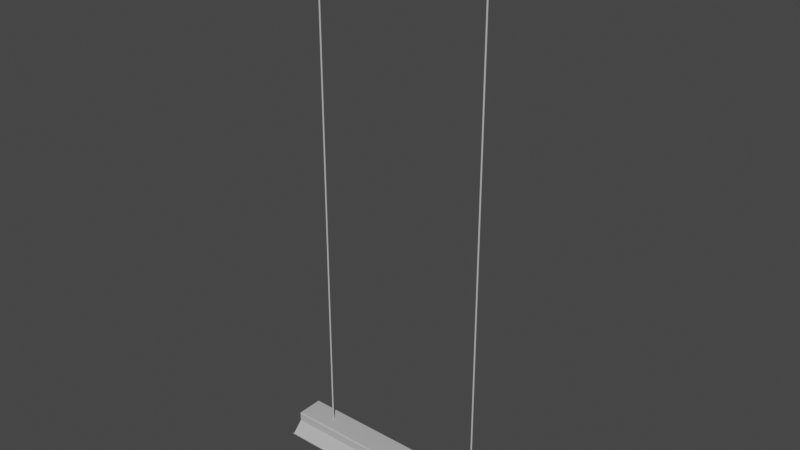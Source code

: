 # Source: SM_Hanging_Lamp.blend  (saved by Blender 3.2.14; exported with 4.5.12 LTS)
import bpy
from mathutils import Matrix  # noqa: F401  (used for matrix-valued properties, if any)

bpy.ops.wm.read_factory_settings(use_empty=True)
scene = bpy.context.scene
scene.name = 'Scene'

# ---- collections
col_collection = bpy.data.collections.new('Collection'); scene.collection.children.link(col_collection)

# ---- materials (node trees are filled in below, after node groups)
mat_lambert1_004 = bpy.data.materials.new('lambert1.004')
mat_lambert1_004.diffuse_color = (0.5, 0.5, 0.5, 1.0)
mat_lambert1_004.roughness = 0.5528

# ---- node groups
ng_auto_smooth = bpy.data.node_groups.new('Auto Smooth', 'GeometryNodeTree')
_s = ng_auto_smooth.interface.new_socket(name='Geometry', in_out='OUTPUT', socket_type='NodeSocketGeometry')
_s = ng_auto_smooth.interface.new_socket(name='Geometry', in_out='INPUT', socket_type='NodeSocketGeometry')
_s = ng_auto_smooth.interface.new_socket(name='Angle', in_out='INPUT', socket_type='NodeSocketFloat')
_s.subtype = 'ANGLE'
_s.min_value = 0.0
_s.max_value = 3.142
ng_auto_smooth.is_modifier = True
_N = ng_auto_smooth.nodes; _L = ng_auto_smooth.links
n0 = _N.new('NodeGroupOutput'); n0.name = 'Group Output'; n0.location = (480, -100)
n1 = _N.new('NodeGroupInput'); n1.name = 'Group Input'; n1.location = (-420, -300)
n2 = _N.new('NodeGroupInput'); n2.name = 'Group Input.001'; n2.location = (-60, -100)
n3 = _N.new('GeometryNodeSetShadeSmooth'); n3.name = 'Set Shade Smooth'; n3.location = (120, -100)
n3.domain = 'EDGE'
n4 = _N.new('GeometryNodeSetShadeSmooth'); n4.name = 'Set Shade Smooth.001'; n4.location = (300, -100)
n5 = _N.new('GeometryNodeInputMeshEdgeAngle'); n5.name = 'Edge Angle'; n5.location = (-420, -220)
n6 = _N.new('GeometryNodeInputEdgeSmooth'); n6.name = 'Is Edge Smooth'; n6.location = (-60, -160)
n7 = _N.new('GeometryNodeInputShadeSmooth'); n7.name = 'Is Face Smooth'; n7.location = (-240, -340)
n8 = _N.new('FunctionNodeBooleanMath'); n8.name = 'Boolean Math'; n8.location = (-60, -220)
n9 = _N.new('FunctionNodeCompare'); n9.name = 'Compare'; n9.location = (-240, -180)
n9.operation = 'LESS_EQUAL'
_L.new(n5.outputs[0], n9.inputs[0])
_L.new(n4.outputs[0], n0.inputs[0])
_L.new(n1.outputs[1], n9.inputs[1])
_L.new(n9.outputs[0], n8.inputs[0])
_L.new(n7.outputs[0], n8.inputs[1])
_L.new(n2.outputs[0], n3.inputs[0])
_L.new(n6.outputs[0], n3.inputs[1])
_L.new(n3.outputs[0], n4.inputs[0])
_L.new(n8.outputs[0], n3.inputs[2])
n0.is_active_output = True

# ---- material node trees
mat_lambert1_004.use_nodes = True; mat_lambert1_004.node_tree.nodes.clear()
_N = mat_lambert1_004.node_tree.nodes; _L = mat_lambert1_004.node_tree.links
n0 = _N.new('ShaderNodeBsdfPrincipled'); n0.name = 'Principled BSDF'; n0.location = (10, 300)
n0.distribution = 'GGX'
n0.subsurface_method = 'RANDOM_WALK_SKIN'
n0.inputs[0].default_value = (0.5, 0.5, 0.5, 1.0)
n0.inputs[2].default_value = 0.5528
n0.inputs[3].default_value = 1.45
n0.inputs[27].default_value = (0.0, 0.0, 0.0, 1.0)
n0.inputs[28].default_value = 1.0
n1 = _N.new('ShaderNodeOutputMaterial'); n1.name = 'Material Output'; n1.location = (300, 300)
n2 = _N.new('ShaderNodeNormalMap'); n2.name = 'Normal Map'; n2.location = (-300, -300)
n2.label = 'Normal/Map'
_L.new(n0.outputs[0], n1.inputs[0])
_L.new(n2.outputs[0], n0.inputs[5])
n1.is_active_output = True

# ---- world
world_world = bpy.data.worlds.new('World'); scene.world = world_world
world_world.use_nodes = True; world_world.node_tree.nodes.clear()
_N = world_world.node_tree.nodes; _L = world_world.node_tree.links
n0 = _N.new('ShaderNodeOutputWorld'); n0.name = 'World Output'; n0.location = (300, 300)
n1 = _N.new('ShaderNodeBackground'); n1.name = 'Background'; n1.location = (10, 300)
n1.inputs[0].default_value = (0.05088, 0.05088, 0.05088, 1.0)
_L.new(n1.outputs[0], n0.inputs[0])
n0.is_active_output = True
world_world.color = (0.05088, 0.05088, 0.05088)
world_world.use_sun_shadow = False
world_world.sun_shadow_jitter_overblur = 0.0

# ---- meshes
me_mesh_039 = bpy.data.meshes.new('Mesh.039')
me_mesh_039.from_pydata([(0.7253, -0.0537, -1.094), (0.7253, -0.06327, -1.103), (0.7253, -0.06677, -1.116), (0.7253, -0.06327, -1.13), (0.7253, -0.0537, -1.139), (0.7253, -0.04062, -1.143), (0.7253, -0.02754, -1.139), (0.7253, -0.01797, -1.13), (0.7253, -0.01447, -1.116), (0.7253, -0.01797, -1.103), (0.7253, -0.02754, -1.094), (0.7253, -0.04062, -1.09), (-0.7253, -0.0537, -1.094), (-0.7253, -0.06327, -1.103), (-0.7253, -0.06677, -1.116), (-0.7253, -0.06327, -1.13), (-0.7253, -0.0537, -1.139), (-0.7253, -0.04062, -1.143), (-0.7253, -0.02754, -1.139), (-0.7253, -0.01797, -1.13), (-0.7253, -0.01447, -1.116), (-0.7253, -0.01797, -1.103), (-0.7253, -0.02754, -1.094), (-0.7253, -0.04062, -1.09), (-0.7087, -0.06677, -1.116), (-0.7087, -0.06327, -1.13), (-0.7087, -0.0537, -1.139), (-0.7087, -0.04062, -1.143), (-0.7087, -0.02754, -1.139), (-0.7087, -0.01797, -1.13), (-0.7087, -0.01447, -1.116), (-0.7087, -0.01797, -1.103), (-0.7087, -0.02754, -1.094), (-0.7087, -0.04062, -1.09), (-0.7087, -0.0537, -1.094), (-0.7087, -0.06327, -1.103), (0.7121, -0.06677, -1.116), (0.7121, -0.06327, -1.13), (0.7121, -0.0537, -1.139), (0.7121, -0.04062, -1.143), (0.7121, -0.02754, -1.139), (0.7121, -0.01797, -1.13), (0.7121, -0.01447, -1.116), (0.7121, -0.01797, -1.103), (0.7121, -0.02754, -1.094), (0.7121, -0.04062, -1.09), (0.7121, -0.0537, -1.094), (0.7121, -0.06327, -1.103), (-0.7261, 0.05193, -1.094), (-0.7261, 0.0615, -1.103), (-0.7261, 0.065, -1.116), (-0.7261, 0.0615, -1.13), (-0.7261, 0.05193, -1.139), (-0.7261, 0.03885, -1.143), (-0.7261, 0.02577, -1.139), (-0.7261, 0.0162, -1.13), (-0.7261, 0.0127, -1.116), (-0.7261, 0.0162, -1.103), (-0.7261, 0.02577, -1.094), (-0.7261, 0.03885, -1.09), (0.7245, 0.05193, -1.094), (0.7245, 0.0615, -1.103), (0.7245, 0.065, -1.116), (0.7245, 0.0615, -1.13), (0.7245, 0.05193, -1.139), (0.7245, 0.03885, -1.143), (0.7245, 0.02577, -1.139), (0.7245, 0.0162, -1.13), (0.7245, 0.0127, -1.116), (0.7245, 0.0162, -1.103), (0.7245, 0.02577, -1.094), (0.7245, 0.03885, -1.09), (0.708, 0.065, -1.116), (0.708, 0.0615, -1.13), (0.708, 0.05193, -1.139), (0.708, 0.03885, -1.143), (0.708, 0.02577, -1.139), (0.708, 0.0162, -1.13), (0.708, 0.0127, -1.116), (0.708, 0.0162, -1.103), (0.708, 0.02577, -1.094), (0.708, 0.03885, -1.09), (0.708, 0.05193, -1.094), (0.708, 0.0615, -1.103), (-0.7129, 0.065, -1.116), (-0.7129, 0.0615, -1.13), (-0.7129, 0.05193, -1.139), (-0.7129, 0.03885, -1.143), (-0.7129, 0.02577, -1.139), (-0.7129, 0.0162, -1.13), (-0.7129, 0.0127, -1.116), (-0.7129, 0.0162, -1.103), (-0.7129, 0.02577, -1.094), (-0.7129, 0.03885, -1.09), (-0.7129, 0.05193, -1.094), (-0.7129, 0.0615, -1.103)], [], [(46, 47, 1, 0), (2, 1, 47, 36), (3, 2, 36, 37), (4, 3, 37, 38), (5, 4, 38, 39), (6, 5, 39, 40), (7, 6, 40, 41), (8, 7, 41, 42), (9, 8, 42, 43), (10, 9, 43, 44), (11, 10, 44, 45), (0, 11, 45, 46), (25, 24, 14, 15), (26, 25, 15, 16), (27, 26, 16, 17), (28, 27, 17, 18), (29, 28, 18, 19), (30, 29, 19, 20), (31, 30, 20, 21), (32, 31, 21, 22), (33, 32, 22, 23), (34, 33, 23, 12), (13, 35, 34, 12), (24, 35, 13, 14), (37, 36, 24, 25), (38, 37, 25, 26), (39, 38, 26, 27), (40, 39, 27, 28), (41, 40, 28, 29), (42, 41, 29, 30), (43, 42, 30, 31), (44, 43, 31, 32), (45, 44, 32, 33), (46, 45, 33, 34), (34, 35, 47, 46), (36, 47, 35, 24), (94, 95, 49, 48), (50, 49, 95, 84), (51, 50, 84, 85), (52, 51, 85, 86), (53, 52, 86, 87), (54, 53, 87, 88), (55, 54, 88, 89), (56, 55, 89, 90), (57, 56, 90, 91), (58, 57, 91, 92), (59, 58, 92, 93), (48, 59, 93, 94), (73, 72, 62, 63), (74, 73, 63, 64), (75, 74, 64, 65), (76, 75, 65, 66), (77, 76, 66, 67), (78, 77, 67, 68), (79, 78, 68, 69), (80, 79, 69, 70), (81, 80, 70, 71), (82, 81, 71, 60), (61, 83, 82, 60), (72, 83, 61, 62), (85, 84, 72, 73), (86, 85, 73, 74), (87, 86, 74, 75), (88, 87, 75, 76), (89, 88, 76, 77), (90, 89, 77, 78), (91, 90, 78, 79), (92, 91, 79, 80), (93, 92, 80, 81), (94, 93, 81, 82), (82, 83, 95, 94), (84, 95, 83, 72)])
me_mesh_039.polygons.foreach_set('use_smooth', [True] * 72)
_uv = me_mesh_039.uv_layers.new(name='map1')
_uv.uv.foreach_set('vector', [0.9594, 0.2327, 0.9594, 0.226, 0.9659, 0.226, 0.9659, 0.2327, 0.9659, 0.2193, 0.9659, 0.226, 0.9594, 0.226, 0.9594, 0.2193, 0.9659, 0.2127, 0.9659, 0.2193, 0.9594, 0.2193, 0.9594, 0.2127, 0.9659, 0.206, 0.9659, 0.2127, 0.9594, 0.2127, 0.9594, 0.206, 0.9659, 0.1994, 0.9659, 0.206, 0.9594, 0.206, 0.9594, 0.1994, 0.9659, 0.1927, 0.9659, 0.1994, 0.9594, 0.1994, 0.9594, 0.1927, 0.9659, 0.186, 0.9659, 0.1927, 0.9594, 0.1927, 0.9594, 0.186, 0.9659, 0.1794, 0.9659, 0.186, 0.9594, 0.186, 0.9594, 0.1794, 0.9659, 0.1727, 0.9659, 0.1794, 0.9594, 0.1794, 0.9594, 0.1727, 0.9659, 0.1661, 0.9659, 0.1727, 0.9594, 0.1727, 0.9594, 0.1661, 0.9659, 0.1594, 0.9659, 0.1661, 0.9594, 0.1661, 0.9594, 0.1594, 0.9659, 0.2327, 0.9659, 0.2393, 0.9594, 0.2393, 0.9594, 0.2327, 0.01401, 0.2127, 0.01401, 0.2193, 0.005859, 0.2193, 0.005859, 0.2127, 0.01401, 0.206, 0.01401, 0.2127, 0.005859, 0.2127, 0.005859, 0.206, 0.01401, 0.1994, 0.01401, 0.206, 0.005859, 0.206, 0.005859, 0.1994, 0.01401, 0.1927, 0.01401, 0.1994, 0.005859, 0.1994, 0.005859, 0.1927, 0.01401, 0.186, 0.01401, 0.1927, 0.005859, 0.1927, 0.005859, 0.186, 0.01401, 0.1794, 0.01401, 0.186, 0.005859, 0.186, 0.005859, 0.1794, 0.01401, 0.1727, 0.01401, 0.1794, 0.005859, 0.1794, 0.005859, 0.1727, 0.01401, 0.1661, 0.01401, 0.1727, 0.005859, 0.1727, 0.005859, 0.1661, 0.01401, 0.1594, 0.01401, 0.1661, 0.005859, 0.1661, 0.005859, 0.1594, 0.01401, 0.2327, 0.01401, 0.2393, 0.005859, 0.2393, 0.005859, 0.2327, 0.005859, 0.226, 0.01401, 0.226, 0.01401, 0.2327, 0.005859, 0.2327, 0.01401, 0.2193, 0.01401, 0.226, 0.005859, 0.226, 0.005859, 0.2193, 0.9594, 0.2127, 0.9594, 0.2193, 0.01401, 0.2193, 0.01401, 0.2127, 0.9594, 0.206, 0.9594, 0.2127, 0.01401, 0.2127, 0.01401, 0.206, 0.9594, 0.1994, 0.9594, 0.206, 0.01401, 0.206, 0.01401, 0.1994, 0.9594, 0.1927, 0.9594, 0.1994, 0.01401, 0.1994, 0.01401, 0.1927, 0.9594, 0.186, 0.9594, 0.1927, 0.01401, 0.1927, 0.01401, 0.186, 0.9594, 0.1794, 0.9594, 0.186, 0.01401, 0.186, 0.01401, 0.1794, 0.9594, 0.1727, 0.9594, 0.1794, 0.01401, 0.1794, 0.01401, 0.1727, 0.9594, 0.1661, 0.9594, 0.1727, 0.01401, 0.1727, 0.01401, 0.1661, 0.9594, 0.1594, 0.9594, 0.1661, 0.01401, 0.1661, 0.01401, 0.1594, 0.9594, 0.2327, 0.9594, 0.2393, 0.01401, 0.2393, 0.01401, 0.2327, 0.01401, 0.2327, 0.01401, 0.226, 0.9594, 0.226, 0.9594, 0.2327, 0.9594, 0.2193, 0.9594, 0.226, 0.01401, 0.226, 0.01401, 0.2193, 0.9594, 0.2327, 0.9594, 0.226, 0.9659, 0.226, 0.9659, 0.2327, 0.9659, 0.2193, 0.9659, 0.226, 0.9594, 0.226, 0.9594, 0.2193, 0.9659, 0.2127, 0.9659, 0.2193, 0.9594, 0.2193, 0.9594, 0.2127, 0.9659, 0.206, 0.9659, 0.2127, 0.9594, 0.2127, 0.9594, 0.206, 0.9659, 0.1994, 0.9659, 0.206, 0.9594, 0.206, 0.9594, 0.1994, 0.9659, 0.1927, 0.9659, 0.1994, 0.9594, 0.1994, 0.9594, 0.1927, 0.9659, 0.186, 0.9659, 0.1927, 0.9594, 0.1927, 0.9594, 0.186, 0.9659, 0.1794, 0.9659, 0.186, 0.9594, 0.186, 0.9594, 0.1794, 0.9659, 0.1727, 0.9659, 0.1794, 0.9594, 0.1794, 0.9594, 0.1727, 0.9659, 0.1661, 0.9659, 0.1727, 0.9594, 0.1727, 0.9594, 0.1661, 0.9659, 0.1594, 0.9659, 0.1661, 0.9594, 0.1661, 0.9594, 0.1594, 0.9659, 0.2327, 0.9659, 0.2393, 0.9594, 0.2393, 0.9594, 0.2327, 0.01401, 0.2127, 0.01401, 0.2193, 0.005859, 0.2193, 0.005859, 0.2127, 0.01401, 0.206, 0.01401, 0.2127, 0.005859, 0.2127, 0.005859, 0.206, 0.01401, 0.1994, 0.01401, 0.206, 0.005859, 0.206, 0.005859, 0.1994, 0.01401, 0.1927, 0.01401, 0.1994, 0.005859, 0.1994, 0.005859, 0.1927, 0.01401, 0.186, 0.01401, 0.1927, 0.005859, 0.1927, 0.005859, 0.186, 0.01401, 0.1794, 0.01401, 0.186, 0.005859, 0.186, 0.005859, 0.1794, 0.01401, 0.1727, 0.01401, 0.1794, 0.005859, 0.1794, 0.005859, 0.1727, 0.01401, 0.1661, 0.01401, 0.1727, 0.005859, 0.1727, 0.005859, 0.1661, 0.01401, 0.1594, 0.01401, 0.1661, 0.005859, 0.1661, 0.005859, 0.1594, 0.01401, 0.2327, 0.01401, 0.2393, 0.005859, 0.2393, 0.005859, 0.2327, 0.005859, 0.226, 0.01401, 0.226, 0.01401, 0.2327, 0.005859, 0.2327, 0.01401, 0.2193, 0.01401, 0.226, 0.005859, 0.226, 0.005859, 0.2193, 0.9594, 0.2127, 0.9594, 0.2193, 0.01401, 0.2193, 0.01401, 0.2127, 0.9594, 0.206, 0.9594, 0.2127, 0.01401, 0.2127, 0.01401, 0.206, 0.9594, 0.1994, 0.9594, 0.206, 0.01401, 0.206, 0.01401, 0.1994, 0.9594, 0.1927, 0.9594, 0.1994, 0.01401, 0.1994, 0.01401, 0.1927, 0.9594, 0.186, 0.9594, 0.1927, 0.01401, 0.1927, 0.01401, 0.186, 0.9594, 0.1794, 0.9594, 0.186, 0.01401, 0.186, 0.01401, 0.1794, 0.9594, 0.1727, 0.9594, 0.1794, 0.01401, 0.1794, 0.01401, 0.1727, 0.9594, 0.1661, 0.9594, 0.1727, 0.01401, 0.1727, 0.01401, 0.1661, 0.9594, 0.1594, 0.9594, 0.1661, 0.01401, 0.1661, 0.01401, 0.1594, 0.9594, 0.2327, 0.9594, 0.2393, 0.01401, 0.2393, 0.01401, 0.2327, 0.01401, 0.2327, 0.01401, 0.226, 0.9594, 0.226, 0.9594, 0.2327, 0.9594, 0.2193, 0.9594, 0.226, 0.01401, 0.226, 0.01401, 0.2193])
me_mesh_039.materials.append(mat_lambert1_004)
me_mesh_039.update()
me_mesh_039.normals_split_custom_set([tuple(v) for v in zip(*[iter([-5.013e-08, -0.5, 0.866, -7.832e-08, -0.866, 0.5, 0.0, -0.866, 0.5, 0.0, -0.5, 0.866, 0.0, -1.0, 1.336e-06, 0.0, -0.866, 0.5, -7.832e-08, -0.866, 0.5, -7.832e-08, -1.0, 1.237e-06, -2.702e-06, -0.866, -0.5, 0.0, -1.0, 1.336e-06, -7.832e-08, -1.0, 1.237e-06, -1.414e-06, -0.866, -0.5, -2.702e-06, -0.5, -0.866, -2.702e-06, -0.866, -0.5, -1.414e-06, -0.866, -0.5, -1.389e-06, -0.5, -0.866, 0.0, -7.857e-08, -1.0, -2.702e-06, -0.5, -0.866, -1.389e-06, -0.5, -0.866, -1.171e-15, 9.821e-09, -1.0, 0.0, 0.5, -0.866, 0.0, -7.857e-08, -1.0, -1.171e-15, 9.821e-09, -1.0, 3.759e-08, 0.5, -0.866, 1.351e-06, 0.866, -0.5, 0.0, 0.5, -0.866, 3.759e-08, 0.5, -0.866, 7.444e-07, 0.866, -0.5, 1.351e-06, 1.0, 1.355e-06, 1.351e-06, 0.866, -0.5, 7.444e-07, 0.866, -0.5, 7.601e-07, 1.0, 1.247e-06, 0.0, 0.866, 0.5, 1.351e-06, 1.0, 1.355e-06, 7.601e-07, 1.0, 1.247e-06, 7.832e-08, 0.866, 0.5, 0.0, 0.5, 0.866, 0.0, 0.866, 0.5, 7.832e-08, 0.866, 0.5, 5.012e-08, 0.5, 0.866, 0.0, -7.857e-08, 1.0, 0.0, 0.5, 0.866, 5.012e-08, 0.5, 0.866, -1.171e-15, 1.964e-08, 1.0, 0.0, -0.5, 0.866, 0.0, -7.857e-08, 1.0, -1.171e-15, 1.964e-08, 1.0, -5.013e-08, -0.5, 0.866, -6.266e-08, -0.866, -0.5, -3.472e-07, -1.0, 1.1e-06, -5.377e-07, -1.0, 1.061e-06, 0.0, -0.866, -0.5, -3.759e-08, -0.5, -0.866, -6.266e-08, -0.866, -0.5, 0.0, -0.866, -0.5, 0.0, -0.5, -0.866, 1.075e-06, 1.473e-08, -1.0, -3.759e-08, -0.5, -0.866, 0.0, -0.5, -0.866, 2.151e-06, 3.928e-08, -1.0, 1.113e-06, 0.5, -0.866, 1.075e-06, 1.473e-08, -1.0, 2.151e-06, 3.928e-08, -1.0, 2.151e-06, 0.5, -0.866, 6.892e-08, 0.866, -0.5, 1.113e-06, 0.5, -0.866, 2.151e-06, 0.5, -0.866, 0.0, 0.866, -0.5, -1.843e-07, 1.0, 1.11e-06, 6.892e-08, 0.866, -0.5, 0.0, 0.866, -0.5, -5.377e-07, 1.0, 1.08e-06, -1.905e-07, 0.866, 0.5, -1.843e-07, 1.0, 1.11e-06, -5.377e-07, 1.0, 1.08e-06, -5.377e-07, 0.866, 0.5, 5.012e-08, 0.5, 0.866, -1.905e-07, 0.866, 0.5, -5.377e-07, 0.866, 0.5, 0.0, 0.5, 0.866, 5.854e-15, 1.473e-08, 1.0, 5.012e-08, 0.5, 0.866, 0.0, 0.5, 0.866, 0.0, 3.928e-08, 1.0, -7.22e-07, -0.5, 0.866, 5.854e-15, 1.473e-08, 1.0, 0.0, 3.928e-08, 1.0, -1.344e-06, -0.5, 0.866, -1.881e-06, -0.866, 0.5, -1.019e-06, -0.866, 0.5, -7.22e-07, -0.5, 0.866, -1.344e-06, -0.5, 0.866, -3.472e-07, -1.0, 1.1e-06, -1.019e-06, -0.866, 0.5, -1.881e-06, -0.866, 0.5, -5.377e-07, -1.0, 1.061e-06, -1.414e-06, -0.866, -0.5, -7.832e-08, -1.0, 1.237e-06, -3.472e-07, -1.0, 1.1e-06, -6.266e-08, -0.866, -0.5, -1.389e-06, -0.5, -0.866, -1.414e-06, -0.866, -0.5, -6.266e-08, -0.866, -0.5, -3.759e-08, -0.5, -0.866, -1.171e-15, 9.821e-09, -1.0, -1.389e-06, -0.5, -0.866, -3.759e-08, -0.5, -0.866, 1.075e-06, 1.473e-08, -1.0, 3.759e-08, 0.5, -0.866, -1.171e-15, 9.821e-09, -1.0, 1.075e-06, 1.473e-08, -1.0, 1.113e-06, 0.5, -0.866, 7.444e-07, 0.866, -0.5, 3.759e-08, 0.5, -0.866, 1.113e-06, 0.5, -0.866, 6.892e-08, 0.866, -0.5, 7.601e-07, 1.0, 1.247e-06, 7.444e-07, 0.866, -0.5, 6.892e-08, 0.866, -0.5, -1.843e-07, 1.0, 1.11e-06, 7.832e-08, 0.866, 0.5, 7.601e-07, 1.0, 1.247e-06, -1.843e-07, 1.0, 1.11e-06, -1.905e-07, 0.866, 0.5, 5.012e-08, 0.5, 0.866, 7.832e-08, 0.866, 0.5, -1.905e-07, 0.866, 0.5, 5.012e-08, 0.5, 0.866, -1.171e-15, 1.964e-08, 1.0, 5.012e-08, 0.5, 0.866, 5.012e-08, 0.5, 0.866, 5.854e-15, 1.473e-08, 1.0, -5.013e-08, -0.5, 0.866, -1.171e-15, 1.964e-08, 1.0, 5.854e-15, 1.473e-08, 1.0, -7.22e-07, -0.5, 0.866, -7.22e-07, -0.5, 0.866, -1.019e-06, -0.866, 0.5, -7.832e-08, -0.866, 0.5, -5.013e-08, -0.5, 0.866, -7.832e-08, -1.0, 1.237e-06, -7.832e-08, -0.866, 0.5, -1.019e-06, -0.866, 0.5, -3.472e-07, -1.0, 1.1e-06, 5.012e-08, 0.5, 0.866, -2.594e-07, 0.866, 0.5, -6.755e-07, 0.866, 0.5, 0.0, 0.5, 0.866, -6.755e-07, 1.0, 6.776e-07, -6.755e-07, 0.866, 0.5, -2.594e-07, 0.866, 0.5, -2.594e-07, 1.0, 9.183e-07, 0.0, 0.866, -0.5, -6.755e-07, 1.0, 6.776e-07, -2.594e-07, 1.0, 9.183e-07, 6.266e-08, 0.866, -0.5, 0.0, 0.5, -0.866, 0.0, 0.866, -0.5, 6.266e-08, 0.866, -0.5, 3.759e-08, 0.5, -0.866, 0.0, 9.821e-08, -1.0, 0.0, 0.5, -0.866, 3.759e-08, 0.5, -0.866, 9.366e-15, 3.928e-08, -1.0, 0.0, -0.5, -0.866, 0.0, 9.821e-08, -1.0, 9.366e-15, 3.928e-08, -1.0, -3.759e-08, -0.5, -0.866, 0.0, -0.866, -0.5, 0.0, -0.5, -0.866, -3.759e-08, -0.5, -0.866, -6.266e-08, -0.866, -0.5, 0.0, -1.0, 6.776e-07, 0.0, -0.866, -0.5, -6.266e-08, -0.866, -0.5, -7.519e-08, -1.0, 9.134e-07, 0.0, -0.866, 0.5, 0.0, -1.0, 6.776e-07, -7.519e-08, -1.0, 9.134e-07, -7.519e-08, -0.866, 0.5, 0.0, -0.5, 0.866, 0.0, -0.866, 0.5, -7.519e-08, -0.866, 0.5, -5.012e-08, -0.5, 0.866, 0.0, 8.839e-08, 1.0, 0.0, -0.5, 0.866, -5.012e-08, -0.5, 0.866, 8.195e-15, 2.946e-08, 1.0, 0.0, 0.5, 0.866, 0.0, 8.839e-08, 1.0, 8.195e-15, 2.946e-08, 1.0, 5.012e-08, 0.5, 0.866, 6.266e-08, 0.866, -0.5, 3.472e-07, 1.0, 1.125e-06, 5.377e-07, 1.0, 1.08e-06, 0.0, 0.866, -0.5, 3.759e-08, 0.5, -0.866, 6.266e-08, 0.866, -0.5, 0.0, 0.866, -0.5, 0.0, 0.5, -0.866, -1.075e-06, 1.473e-08, -1.0, 3.759e-08, 0.5, -0.866, 0.0, 0.5, -0.866, -2.151e-06, -6.875e-08, -1.0, -1.113e-06, -0.5, -0.866, -1.075e-06, 1.473e-08, -1.0, -2.151e-06, -6.875e-08, -1.0, -2.151e-06, -0.5, -0.866, -6.004e-07, -0.866, -0.5, -1.113e-06, -0.5, -0.866, -2.151e-06, -0.5, -0.866, -1.075e-06, -0.866, -0.5, -6.129e-07, -1.0, 1.11e-06, -6.004e-07, -0.866, -0.5, -1.075e-06, -0.866, -0.5, -1.075e-06, -1.0, 1.08e-06, -7.519e-08, -0.866, 0.5, -6.129e-07, -1.0, 1.11e-06, -1.075e-06, -1.0, 1.08e-06, 0.0, -0.866, 0.5, -5.012e-08, -0.5, 0.866, -7.519e-08, -0.866, 0.5, 0.0, -0.866, 0.5, 0.0, -0.5, 0.866, 0.0, 9.821e-09, 1.0, -5.012e-08, -0.5, 0.866, 0.0, -0.5, 0.866, 0.0, -6.875e-08, 1.0, -3.534e-07, 0.5, 0.866, 0.0, 9.821e-09, 1.0, 0.0, -6.875e-08, 1.0, -8.071e-07, 0.5, 0.866, -2.694e-07, 0.866, 0.5, -5.637e-08, 0.866, 0.5, -3.534e-07, 0.5, 0.866, -8.071e-07, 0.5, 0.866, 3.472e-07, 1.0, 1.125e-06, -5.637e-08, 0.866, 0.5, -2.694e-07, 0.866, 0.5, 5.377e-07, 1.0, 1.08e-06, 6.266e-08, 0.866, -0.5, -2.594e-07, 1.0, 9.183e-07, 3.472e-07, 1.0, 1.125e-06, 6.266e-08, 0.866, -0.5, 3.759e-08, 0.5, -0.866, 6.266e-08, 0.866, -0.5, 6.266e-08, 0.866, -0.5, 3.759e-08, 0.5, -0.866, 9.366e-15, 3.928e-08, -1.0, 3.759e-08, 0.5, -0.866, 3.759e-08, 0.5, -0.866, -1.075e-06, 1.473e-08, -1.0, -3.759e-08, -0.5, -0.866, 9.366e-15, 3.928e-08, -1.0, -1.075e-06, 1.473e-08, -1.0, -1.113e-06, -0.5, -0.866, -6.266e-08, -0.866, -0.5, -3.759e-08, -0.5, -0.866, -1.113e-06, -0.5, -0.866, -6.004e-07, -0.866, -0.5, -7.519e-08, -1.0, 9.134e-07, -6.266e-08, -0.866, -0.5, -6.004e-07, -0.866, -0.5, -6.129e-07, -1.0, 1.11e-06, -7.519e-08, -0.866, 0.5, -7.519e-08, -1.0, 9.134e-07, -6.129e-07, -1.0, 1.11e-06, -7.519e-08, -0.866, 0.5, -5.012e-08, -0.5, 0.866, -7.519e-08, -0.866, 0.5, -7.519e-08, -0.866, 0.5, -5.012e-08, -0.5, 0.866, 8.195e-15, 2.946e-08, 1.0, -5.012e-08, -0.5, 0.866, -5.012e-08, -0.5, 0.866, 0.0, 9.821e-09, 1.0, 5.012e-08, 0.5, 0.866, 8.195e-15, 2.946e-08, 1.0, 0.0, 9.821e-09, 1.0, -3.534e-07, 0.5, 0.866, -3.534e-07, 0.5, 0.866, -5.637e-08, 0.866, 0.5, -2.594e-07, 0.866, 0.5, 5.012e-08, 0.5, 0.866, -2.594e-07, 1.0, 9.183e-07, -2.594e-07, 0.866, 0.5, -5.637e-08, 0.866, 0.5, 3.472e-07, 1.0, 1.125e-06])] * 3)])
me_mesh = bpy.data.meshes.new('Mesh')
me_mesh.from_pydata([(-0.7498, 0.08604, -1.084), (0.7498, 0.08604, -1.084), (-0.7498, 0.08604, -1.08), (0.7498, 0.08604, -1.08), (-0.7498, 0.1599, -1.137), (0.7498, 0.1599, -1.137), (0.7498, 0.1613, -1.139), (-0.7498, 0.1613, -1.139), (-0.7498, 0.1487, -1.143), (-0.7498, 0.1544, -1.143), (0.7498, 0.1544, -1.143), (0.7498, 0.1487, -1.143), (0.7498, 0.1468, -1.145), (0.7498, 0.1558, -1.144), (-0.7498, 0.1558, -1.144), (-0.7498, 0.1468, -1.145), (-0.7498, 0.1513, -1.144), (-0.7498, 0.1512, -1.146), (0.7498, 0.1512, -1.146), (0.7498, 0.1513, -1.144), (0.7245, -0.03034, -1.142), (0.7245, -0.02162, -1.136), (0.7245, -0.01579, -1.128), (0.7245, -0.01375, -1.117), (0.7245, -0.06749, -1.117), (0.7245, -0.06545, -1.128), (0.7245, -0.05962, -1.136), (0.7245, -0.0509, -1.142), (0.7245, -0.04062, -1.144), (0.74, -0.03034, -1.142), (0.74, -0.02162, -1.136), (0.74, -0.01579, -1.128), (0.74, -0.01375, -1.117), (0.74, -0.06749, -1.117), (0.74, -0.06545, -1.128), (0.74, -0.05962, -1.136), (0.74, -0.0509, -1.142), (0.74, -0.04062, -1.144), (0.7245, -0.04062, -1.117), (0.74, -0.04062, -1.117), (0.7245, -0.01066, -1.083), (0.74, -0.01066, -1.083), (0.7245, -0.07058, -1.083), (0.74, -0.07058, -1.083), (0.7245, -0.04062, -1.083), (0.74, -0.04062, -1.083), (0.7245, -0.01375, -1.102), (0.7245, -0.04062, -1.102), (0.7245, -0.06749, -1.102), (0.74, -0.06749, -1.102), (0.74, -0.04062, -1.102), (0.74, -0.01375, -1.102), (0.7245, -0.01066, -1.097), (0.7245, -0.04062, -1.097), (0.7245, -0.07058, -1.097), (0.74, -0.07058, -1.097), (0.74, -0.04062, -1.097), (0.74, -0.01066, -1.097), (-0.7498, -0.08604, -1.084), (0.7498, -0.08604, -1.084), (-0.7498, 0.08604, -1.084), (0.7498, 0.08604, -1.084), (-0.7498, -0.07744, -1.022), (-0.7498, -0.08604, -1.03), (0.7498, -0.07744, -1.022), (0.7498, -0.08604, -1.03), (-0.7498, 0.08604, -1.03), (-0.7498, 0.07744, -1.022), (0.7498, 0.08604, -1.03), (0.7498, 0.07744, -1.022), (-0.7498, -0.08327, -1.025), (0.7498, -0.08327, -1.025), (0.7498, 0.08327, -1.025), (-0.7498, 0.08327, -1.025), (-0.7253, 0.02857, -1.142), (-0.7253, 0.01985, -1.136), (-0.7253, 0.01402, -1.128), (-0.7253, 0.01198, -1.117), (-0.7253, 0.06572, -1.117), (-0.7253, 0.06368, -1.128), (-0.7253, 0.05785, -1.136), (-0.7253, 0.04913, -1.142), (-0.7253, 0.03885, -1.144), (-0.7408, 0.02857, -1.142), (-0.7408, 0.01985, -1.136), (-0.7408, 0.01402, -1.128), (-0.7408, 0.01198, -1.117), (-0.7408, 0.06572, -1.117), (-0.7408, 0.06368, -1.128), (-0.7408, 0.05785, -1.136), (-0.7408, 0.04913, -1.142), (-0.7408, 0.03885, -1.144), (-0.7253, 0.03885, -1.117), (-0.7408, 0.03885, -1.117), (-0.7253, 0.008888, -1.083), (-0.7408, 0.008888, -1.083), (-0.7253, 0.06881, -1.083), (-0.7408, 0.06881, -1.083), (-0.7253, 0.03885, -1.083), (-0.7408, 0.03885, -1.083), (-0.7253, 0.01198, -1.102), (-0.7253, 0.03885, -1.102), (-0.7253, 0.06572, -1.102), (-0.7408, 0.06572, -1.102), (-0.7408, 0.03885, -1.102), (-0.7408, 0.01198, -1.102), (-0.7253, 0.008888, -1.097), (-0.7253, 0.03885, -1.097), (-0.7253, 0.06881, -1.097), (-0.7408, 0.06881, -1.097), (-0.7408, 0.03885, -1.097), (-0.7408, 0.008888, -1.097), (0.7498, -0.08604, -1.084), (-0.7498, -0.08604, -1.084), (0.7498, -0.08604, -1.08), (-0.7498, -0.08604, -1.08), (0.7498, -0.1599, -1.137), (-0.7498, -0.1599, -1.137), (-0.7498, -0.1613, -1.139), (0.7498, -0.1613, -1.139), (0.7498, -0.1487, -1.143), (0.7498, -0.1544, -1.143), (-0.7498, -0.1544, -1.143), (-0.7498, -0.1487, -1.143), (-0.7498, -0.1468, -1.145), (-0.7498, -0.1558, -1.144), (0.7498, -0.1558, -1.144), (0.7498, -0.1468, -1.145), (0.7498, -0.1513, -1.144), (0.7498, -0.1512, -1.146), (-0.7498, -0.1512, -1.146), (-0.7498, -0.1513, -1.144), (0.7245, 0.04913, -1.142), (0.7245, 0.05785, -1.136), (0.7245, 0.06368, -1.128), (0.7245, 0.06572, -1.117), (0.7245, 0.01198, -1.117), (0.7245, 0.01402, -1.128), (0.7245, 0.01985, -1.136), (0.7245, 0.02857, -1.142), (0.7245, 0.03885, -1.144), (0.74, 0.04913, -1.142), (0.74, 0.05785, -1.136), (0.74, 0.06368, -1.128), (0.74, 0.06572, -1.117), (0.74, 0.01198, -1.117), (0.74, 0.01402, -1.128), (0.74, 0.01985, -1.136), (0.74, 0.02857, -1.142), (0.74, 0.03885, -1.144), (0.7245, 0.03885, -1.117), (0.74, 0.03885, -1.117), (0.7245, 0.06881, -1.083), (0.74, 0.06881, -1.083), (0.7245, 0.008888, -1.083), (0.74, 0.008888, -1.083), (0.7245, 0.03885, -1.083), (0.74, 0.03885, -1.083), (0.7245, 0.06572, -1.102), (0.7245, 0.03885, -1.102), (0.7245, 0.01198, -1.102), (0.74, 0.01198, -1.102), (0.74, 0.03885, -1.102), (0.74, 0.06572, -1.102), (0.7245, 0.06881, -1.097), (0.7245, 0.03885, -1.097), (0.7245, 0.008888, -1.097), (0.74, 0.008888, -1.097), (0.74, 0.03885, -1.097), (0.74, 0.06881, -1.097), (-0.7253, -0.0509, -1.142), (-0.7253, -0.05962, -1.136), (-0.7253, -0.06545, -1.128), (-0.7253, -0.06749, -1.117), (-0.7253, -0.01375, -1.117), (-0.7253, -0.01579, -1.128), (-0.7253, -0.02162, -1.136), (-0.7253, -0.03034, -1.142), (-0.7253, -0.04062, -1.144), (-0.7408, -0.0509, -1.142), (-0.7408, -0.05962, -1.136), (-0.7408, -0.06545, -1.128), (-0.7408, -0.06749, -1.117), (-0.7408, -0.01375, -1.117), (-0.7408, -0.01579, -1.128), (-0.7408, -0.02162, -1.136), (-0.7408, -0.03034, -1.142), (-0.7408, -0.04062, -1.144), (-0.7253, -0.04062, -1.117), (-0.7408, -0.04062, -1.117), (-0.7253, -0.07058, -1.083), (-0.7408, -0.07058, -1.083), (-0.7253, -0.01066, -1.083), (-0.7408, -0.01066, -1.083), (-0.7253, -0.04062, -1.083), (-0.7408, -0.04062, -1.083), (-0.7253, -0.06749, -1.102), (-0.7253, -0.04062, -1.102), (-0.7253, -0.01375, -1.102), (-0.7408, -0.01375, -1.102), (-0.7408, -0.04062, -1.102), (-0.7408, -0.06749, -1.102), (-0.7253, -0.07058, -1.097), (-0.7253, -0.04062, -1.097), (-0.7253, -0.01066, -1.097), (-0.7408, -0.01066, -1.097), (-0.7408, -0.04062, -1.097), (-0.7408, -0.07058, -1.097)], [], [(4, 5, 6, 7), (19, 16, 8, 11), (17, 18, 12, 15), (2, 3, 11, 8), (13, 14, 7, 6), (1, 0, 15, 12), (0, 2, 8, 15), (9, 10, 5, 4), (13, 6, 5, 10), (14, 9, 4, 7), (1, 12, 11, 3), (12, 18, 19, 11), (16, 17, 15, 8), (14, 17, 16, 9), (14, 13, 18, 17), (19, 18, 13, 10), (10, 9, 16, 19), (20, 21, 30, 29), (21, 22, 31, 30), (22, 23, 32, 31), (24, 25, 34, 33), (25, 26, 35, 34), (26, 27, 36, 35), (27, 28, 37, 36), (28, 20, 29, 37), (21, 20, 38), (22, 21, 38), (23, 22, 38), (25, 24, 38), (26, 25, 38), (27, 26, 38), (28, 27, 38), (20, 28, 38), (29, 30, 39), (30, 31, 39), (31, 32, 39), (33, 34, 39), (34, 35, 39), (35, 36, 39), (36, 37, 39), (37, 29, 39), (57, 52, 40, 41), (54, 55, 43, 42), (52, 53, 44, 40), (53, 54, 42, 44), (56, 57, 41, 45), (55, 56, 45, 43), (23, 38, 47, 46), (38, 24, 48, 47), (24, 33, 49, 48), (33, 39, 50, 49), (39, 32, 51, 50), (32, 23, 46, 51), (46, 47, 53, 52), (47, 48, 54, 53), (48, 49, 55, 54), (49, 50, 56, 55), (50, 51, 57, 56), (51, 46, 52, 57), (58, 59, 65, 63), (62, 64, 69, 67), (66, 68, 61, 60), (60, 61, 59, 58), (71, 72, 69, 64), (60, 58, 63, 66), (62, 70, 71, 64), (72, 73, 67, 69), (59, 61, 68, 65), (73, 70, 62, 67), (71, 70, 63, 65), (65, 68, 72, 71), (66, 73, 72, 68), (66, 63, 70, 73), (74, 75, 84, 83), (75, 76, 85, 84), (76, 77, 86, 85), (78, 79, 88, 87), (79, 80, 89, 88), (80, 81, 90, 89), (81, 82, 91, 90), (82, 74, 83, 91), (75, 74, 92), (76, 75, 92), (77, 76, 92), (79, 78, 92), (80, 79, 92), (81, 80, 92), (82, 81, 92), (74, 82, 92), (83, 84, 93), (84, 85, 93), (85, 86, 93), (87, 88, 93), (88, 89, 93), (89, 90, 93), (90, 91, 93), (91, 83, 93), (111, 106, 94, 95), (108, 109, 97, 96), (106, 107, 98, 94), (107, 108, 96, 98), (110, 111, 95, 99), (109, 110, 99, 97), (77, 92, 101, 100), (92, 78, 102, 101), (78, 87, 103, 102), (87, 93, 104, 103), (93, 86, 105, 104), (86, 77, 100, 105), (100, 101, 107, 106), (101, 102, 108, 107), (102, 103, 109, 108), (103, 104, 110, 109), (104, 105, 111, 110), (105, 100, 106, 111), (116, 117, 118, 119), (131, 128, 120, 123), (129, 130, 124, 127), (114, 115, 123, 120), (125, 126, 119, 118), (113, 112, 127, 124), (112, 114, 120, 127), (121, 122, 117, 116), (125, 118, 117, 122), (126, 121, 116, 119), (113, 124, 123, 115), (124, 130, 131, 123), (128, 129, 127, 120), (126, 129, 128, 121), (126, 125, 130, 129), (131, 130, 125, 122), (122, 121, 128, 131), (132, 133, 142, 141), (133, 134, 143, 142), (134, 135, 144, 143), (136, 137, 146, 145), (137, 138, 147, 146), (138, 139, 148, 147), (139, 140, 149, 148), (140, 132, 141, 149), (133, 132, 150), (134, 133, 150), (135, 134, 150), (137, 136, 150), (138, 137, 150), (139, 138, 150), (140, 139, 150), (132, 140, 150), (141, 142, 151), (142, 143, 151), (143, 144, 151), (145, 146, 151), (146, 147, 151), (147, 148, 151), (148, 149, 151), (149, 141, 151), (169, 164, 152, 153), (166, 167, 155, 154), (164, 165, 156, 152), (165, 166, 154, 156), (168, 169, 153, 157), (167, 168, 157, 155), (135, 150, 159, 158), (150, 136, 160, 159), (136, 145, 161, 160), (145, 151, 162, 161), (151, 144, 163, 162), (144, 135, 158, 163), (158, 159, 165, 164), (159, 160, 166, 165), (160, 161, 167, 166), (161, 162, 168, 167), (162, 163, 169, 168), (163, 158, 164, 169), (170, 171, 180, 179), (171, 172, 181, 180), (172, 173, 182, 181), (174, 175, 184, 183), (175, 176, 185, 184), (176, 177, 186, 185), (177, 178, 187, 186), (178, 170, 179, 187), (171, 170, 188), (172, 171, 188), (173, 172, 188), (175, 174, 188), (176, 175, 188), (177, 176, 188), (178, 177, 188), (170, 178, 188), (179, 180, 189), (180, 181, 189), (181, 182, 189), (183, 184, 189), (184, 185, 189), (185, 186, 189), (186, 187, 189), (187, 179, 189), (207, 202, 190, 191), (204, 205, 193, 192), (202, 203, 194, 190), (203, 204, 192, 194), (206, 207, 191, 195), (205, 206, 195, 193), (173, 188, 197, 196), (188, 174, 198, 197), (174, 183, 199, 198), (183, 189, 200, 199), (189, 182, 201, 200), (182, 173, 196, 201), (196, 197, 203, 202), (197, 198, 204, 203), (198, 199, 205, 204), (199, 200, 206, 205), (200, 201, 207, 206), (201, 196, 202, 207)])
me_mesh.polygons.foreach_set('use_smooth', [True] * 216)
_k = set([(0, 15), (1, 12), (2, 8), (3, 11), (4, 5), (4, 7), (4, 9), (5, 6), (5, 10), (6, 7), (6, 13), (7, 14), (8, 16), (9, 16), (10, 19), (11, 19), (12, 18), (13, 18), (14, 17), (15, 17), (20, 21), (20, 28), (21, 22), (22, 23), (23, 46), (24, 25), (24, 48), (25, 26), (26, 27), (27, 28), (29, 30), (29, 37), (30, 31), (31, 32), (32, 51), (33, 34), (33, 49), (34, 35), (35, 36), (36, 37), (40, 52), (41, 57), (42, 54), (43, 55), (46, 51), (46, 52), (48, 49), (48, 54), (49, 55), (51, 57), (52, 57), (54, 55), (58, 59), (58, 60), (58, 63), (59, 61), (59, 65), (60, 61), (60, 66), (61, 68), (62, 67), (62, 70), (63, 65), (63, 70), (64, 69), (64, 71), (65, 71), (66, 68), (66, 73), (67, 73), (68, 72), (69, 72), (74, 75), (74, 82), (75, 76), (76, 77), (77, 100), (78, 79), (78, 102), (79, 80), (80, 81), (81, 82), (83, 84), (83, 91), (84, 85), (85, 86), (86, 105), (87, 88), (87, 103), (88, 89), (89, 90), (90, 91), (94, 106), (95, 111), (96, 108), (97, 109), (100, 105), (100, 106), (102, 103), (102, 108), (103, 109), (105, 111), (106, 111), (108, 109), (112, 127), (113, 124), (114, 120), (115, 123), (116, 117), (116, 119), (116, 121), (117, 118), (117, 122), (118, 119), (118, 125), (119, 126), (120, 128), (121, 128), (122, 131), (123, 131), (124, 130), (125, 130), (126, 129), (127, 129), (132, 133), (132, 140), (133, 134), (134, 135), (135, 158), (136, 137), (136, 160), (137, 138), (138, 139), (139, 140), (141, 142), (141, 149), (142, 143), (143, 144), (144, 163), (145, 146), (145, 161), (146, 147), (147, 148), (148, 149), (152, 164), (153, 169), (154, 166), (155, 167), (158, 163), (158, 164), (160, 161), (160, 166), (161, 167), (163, 169), (164, 169), (166, 167), (170, 171), (170, 178), (171, 172), (172, 173), (173, 196), (174, 175), (174, 198), (175, 176), (176, 177), (177, 178), (179, 180), (179, 187), (180, 181), (181, 182), (182, 201), (183, 184), (183, 199), (184, 185), (185, 186), (186, 187), (190, 202), (191, 207), (192, 204), (193, 205), (196, 201), (196, 202), (198, 199), (198, 204), (199, 205), (201, 207), (202, 207), (204, 205)])
me_mesh.attributes.new('sharp_edge', 'BOOLEAN', 'EDGE').data.foreach_set('value', [ (min(e.vertices), max(e.vertices)) in _k for e in me_mesh.edges])
_uv = me_mesh.uv_layers.new(name='map1')
_uv.uv.foreach_set('vector', [0.006022, 0.6645, 0.8094, 0.6668, 0.8094, 0.6679, 0.006019, 0.6656, 0.8094, 0.6609, 0.00604, 0.6586, 0.006044, 0.6571, 0.8094, 0.6594, 0.005999, 0.6724, 0.8094, 0.6748, 0.8093, 0.6772, 0.005992, 0.6749, 0.006181, 0.6096, 0.8095, 0.6119, 0.8094, 0.6594, 0.006044, 0.6571, 0.8094, 0.6721, 0.006007, 0.6697, 0.006019, 0.6656, 0.8094, 0.6679, 0.8092, 0.7232, 0.005859, 0.7209, 0.005992, 0.6749, 0.8093, 0.6772, 0.9214, 0.6567, 0.9229, 0.6582, 0.8754, 0.658, 0.8754, 0.6565, 0.006034, 0.6603, 0.8094, 0.6627, 0.8094, 0.6668, 0.006022, 0.6645, 0.8652, 0.6606, 0.8652, 0.6647, 0.8641, 0.6647, 0.8641, 0.6606, 0.8723, 0.6603, 0.8734, 0.6603, 0.8733, 0.6644, 0.8723, 0.6644, 0.8161, 0.6568, 0.8621, 0.6568, 0.8621, 0.6583, 0.8147, 0.6582, 0.8621, 0.6568, 0.8642, 0.6581, 0.8634, 0.6589, 0.8621, 0.6583, 0.8741, 0.6586, 0.8733, 0.6578, 0.8754, 0.6565, 0.8754, 0.658, 0.8723, 0.6603, 0.8733, 0.6578, 0.8741, 0.6586, 0.8734, 0.6603, 0.006007, 0.6697, 0.8094, 0.6721, 0.8094, 0.6748, 0.005999, 0.6724, 0.8634, 0.6589, 0.8642, 0.6581, 0.8652, 0.6606, 0.8641, 0.6606, 0.8094, 0.6627, 0.006034, 0.6603, 0.00604, 0.6586, 0.8094, 0.6609, 0.2197, 0.2923, 0.2197, 0.2983, 0.2108, 0.2983, 0.2108, 0.2923, 0.2197, 0.2983, 0.2197, 0.3042, 0.2108, 0.3042, 0.2108, 0.2983, 0.2197, 0.3042, 0.2197, 0.3102, 0.2108, 0.3102, 0.2108, 0.3042, 0.2197, 0.2626, 0.2197, 0.2685, 0.2108, 0.2685, 0.2108, 0.2626, 0.2197, 0.2685, 0.2197, 0.2745, 0.2108, 0.2745, 0.2108, 0.2685, 0.2197, 0.2745, 0.2197, 0.2804, 0.2108, 0.2804, 0.2108, 0.2745, 0.2197, 0.2804, 0.2197, 0.2864, 0.2108, 0.2864, 0.2108, 0.2804, 0.2197, 0.2864, 0.2197, 0.2923, 0.2108, 0.2923, 0.2108, 0.2864, 0.1982, 0.273, 0.1932, 0.2763, 0.1874, 0.2622, 0.2015, 0.268, 0.1982, 0.273, 0.1874, 0.2622, 0.2027, 0.2622, 0.2015, 0.268, 0.1874, 0.2622, 0.1732, 0.268, 0.172, 0.2622, 0.1874, 0.2622, 0.1765, 0.273, 0.1732, 0.268, 0.1874, 0.2622, 0.1815, 0.2763, 0.1765, 0.273, 0.1874, 0.2622, 0.1874, 0.2775, 0.1815, 0.2763, 0.1874, 0.2622, 0.1932, 0.2763, 0.1874, 0.2775, 0.1874, 0.2622, 0.141, 0.2764, 0.1361, 0.2731, 0.1469, 0.2622, 0.1361, 0.2731, 0.1327, 0.2681, 0.1469, 0.2622, 0.1327, 0.2681, 0.1315, 0.2623, 0.1469, 0.2622, 0.1622, 0.2622, 0.1611, 0.2681, 0.1469, 0.2622, 0.1611, 0.2681, 0.1577, 0.273, 0.1469, 0.2622, 0.1577, 0.273, 0.1528, 0.2764, 0.1469, 0.2622, 0.1528, 0.2764, 0.1469, 0.2776, 0.1469, 0.2622, 0.1469, 0.2776, 0.141, 0.2764, 0.1469, 0.2622, 0.2108, 0.3224, 0.2197, 0.3224, 0.2197, 0.3301, 0.2108, 0.3301, 0.2197, 0.2503, 0.2108, 0.2503, 0.2108, 0.2426, 0.2197, 0.2426, 0.2045, 0.2503, 0.1874, 0.2503, 0.1874, 0.2426, 0.2045, 0.2426, 0.1874, 0.2503, 0.1703, 0.2503, 0.1703, 0.2426, 0.1874, 0.2426, 0.1468, 0.2504, 0.1297, 0.2504, 0.1297, 0.2427, 0.1468, 0.2426, 0.1639, 0.2503, 0.1468, 0.2504, 0.1468, 0.2426, 0.1639, 0.2426, 0.2027, 0.2622, 0.1874, 0.2622, 0.1874, 0.2532, 0.2027, 0.2532, 0.1874, 0.2622, 0.172, 0.2622, 0.172, 0.2532, 0.1874, 0.2532, 0.2197, 0.2626, 0.2108, 0.2626, 0.2108, 0.2536, 0.2197, 0.2536, 0.1622, 0.2622, 0.1469, 0.2622, 0.1468, 0.2533, 0.1622, 0.2532, 0.1469, 0.2622, 0.1315, 0.2623, 0.1315, 0.2533, 0.1468, 0.2533, 0.2108, 0.3102, 0.2197, 0.3102, 0.2197, 0.3191, 0.2108, 0.3191, 0.2027, 0.2532, 0.1874, 0.2532, 0.1874, 0.2503, 0.2045, 0.2503, 0.1874, 0.2532, 0.172, 0.2532, 0.1703, 0.2503, 0.1874, 0.2503, 0.2197, 0.2536, 0.2108, 0.2536, 0.2108, 0.2503, 0.2197, 0.2503, 0.1622, 0.2532, 0.1468, 0.2533, 0.1468, 0.2504, 0.1639, 0.2503, 0.1468, 0.2533, 0.1315, 0.2533, 0.1297, 0.2504, 0.1468, 0.2504, 0.2108, 0.3191, 0.2197, 0.3191, 0.2197, 0.3224, 0.2108, 0.3224, 0.006079, 0.4711, 0.994, 0.4727, 0.994, 0.5048, 0.006026, 0.5032, 0.006017, 0.5092, 0.994, 0.5108, 0.9939, 0.5695, 0.005921, 0.5679, 0.005912, 0.5738, 0.9939, 0.5754, 0.9938, 0.6076, 0.005859, 0.606, 0.006184, 0.4059, 0.9941, 0.4075, 0.994, 0.4727, 0.006079, 0.4711, 0.8168, 0.6513, 0.8867, 0.6508, 0.8848, 0.6527, 0.8186, 0.6531, 0.8939, 0.6114, 0.9674, 0.6112, 0.9675, 0.6491, 0.894, 0.6493, 0.006017, 0.5092, 0.006021, 0.5063, 0.994, 0.5079, 0.994, 0.5108, 0.9939, 0.5724, 0.005917, 0.5708, 0.005921, 0.5679, 0.9939, 0.5695, 0.8147, 0.6116, 0.8882, 0.611, 0.8885, 0.649, 0.8149, 0.6495, 0.8958, 0.6511, 0.9657, 0.6509, 0.9639, 0.6528, 0.8976, 0.653, 0.994, 0.5079, 0.006021, 0.5063, 0.006026, 0.5032, 0.994, 0.5048, 0.8149, 0.6495, 0.8885, 0.649, 0.8867, 0.6508, 0.8168, 0.6513, 0.005912, 0.5738, 0.005917, 0.5708, 0.9939, 0.5724, 0.9939, 0.5754, 0.894, 0.6493, 0.9675, 0.6491, 0.9657, 0.6509, 0.8958, 0.6511, 0.2197, 0.2923, 0.2197, 0.2983, 0.2108, 0.2983, 0.2108, 0.2923, 0.2197, 0.2983, 0.2197, 0.3042, 0.2108, 0.3042, 0.2108, 0.2983, 0.2197, 0.3042, 0.2197, 0.3102, 0.2108, 0.3102, 0.2108, 0.3042, 0.2197, 0.2626, 0.2197, 0.2685, 0.2108, 0.2685, 0.2108, 0.2626, 0.2197, 0.2685, 0.2197, 0.2745, 0.2108, 0.2745, 0.2108, 0.2685, 0.2197, 0.2745, 0.2197, 0.2804, 0.2108, 0.2804, 0.2108, 0.2745, 0.2197, 0.2804, 0.2197, 0.2864, 0.2108, 0.2864, 0.2108, 0.2804, 0.2197, 0.2864, 0.2197, 0.2923, 0.2108, 0.2923, 0.2108, 0.2864, 0.1982, 0.273, 0.1932, 0.2763, 0.1874, 0.2622, 0.2015, 0.268, 0.1982, 0.273, 0.1874, 0.2622, 0.2027, 0.2622, 0.2015, 0.268, 0.1874, 0.2622, 0.1732, 0.268, 0.172, 0.2622, 0.1874, 0.2622, 0.1765, 0.273, 0.1732, 0.268, 0.1874, 0.2622, 0.1815, 0.2763, 0.1765, 0.273, 0.1874, 0.2622, 0.1874, 0.2775, 0.1815, 0.2763, 0.1874, 0.2622, 0.1932, 0.2763, 0.1874, 0.2775, 0.1874, 0.2622, 0.141, 0.2764, 0.1361, 0.2731, 0.1469, 0.2622, 0.1361, 0.2731, 0.1327, 0.2681, 0.1469, 0.2622, 0.1327, 0.2681, 0.1315, 0.2623, 0.1469, 0.2622, 0.1622, 0.2622, 0.1611, 0.2681, 0.1469, 0.2622, 0.1611, 0.2681, 0.1577, 0.273, 0.1469, 0.2622, 0.1577, 0.273, 0.1528, 0.2764, 0.1469, 0.2622, 0.1528, 0.2764, 0.1469, 0.2776, 0.1469, 0.2622, 0.1469, 0.2776, 0.141, 0.2764, 0.1469, 0.2622, 0.2108, 0.3224, 0.2197, 0.3224, 0.2197, 0.3301, 0.2108, 0.3301, 0.2197, 0.2503, 0.2108, 0.2503, 0.2108, 0.2426, 0.2197, 0.2426, 0.2045, 0.2503, 0.1874, 0.2503, 0.1874, 0.2426, 0.2045, 0.2426, 0.1874, 0.2503, 0.1703, 0.2503, 0.1703, 0.2426, 0.1874, 0.2426, 0.1468, 0.2504, 0.1297, 0.2504, 0.1297, 0.2427, 0.1468, 0.2426, 0.1639, 0.2503, 0.1468, 0.2504, 0.1468, 0.2426, 0.1639, 0.2426, 0.2027, 0.2622, 0.1874, 0.2622, 0.1874, 0.2532, 0.2027, 0.2532, 0.1874, 0.2622, 0.172, 0.2622, 0.172, 0.2532, 0.1874, 0.2532, 0.2197, 0.2626, 0.2108, 0.2626, 0.2108, 0.2536, 0.2197, 0.2536, 0.1622, 0.2622, 0.1469, 0.2622, 0.1468, 0.2533, 0.1622, 0.2532, 0.1469, 0.2622, 0.1315, 0.2623, 0.1315, 0.2533, 0.1468, 0.2533, 0.2108, 0.3102, 0.2197, 0.3102, 0.2197, 0.3191, 0.2108, 0.3191, 0.2027, 0.2532, 0.1874, 0.2532, 0.1874, 0.2503, 0.2045, 0.2503, 0.1874, 0.2532, 0.172, 0.2532, 0.1703, 0.2503, 0.1874, 0.2503, 0.2197, 0.2536, 0.2108, 0.2536, 0.2108, 0.2503, 0.2197, 0.2503, 0.1622, 0.2532, 0.1468, 0.2533, 0.1468, 0.2504, 0.1639, 0.2503, 0.1468, 0.2533, 0.1315, 0.2533, 0.1297, 0.2504, 0.1468, 0.2504, 0.2108, 0.3191, 0.2197, 0.3191, 0.2197, 0.3224, 0.2108, 0.3224, 0.006022, 0.6645, 0.8094, 0.6668, 0.8094, 0.6679, 0.006019, 0.6656, 0.8094, 0.6609, 0.00604, 0.6586, 0.006044, 0.6571, 0.8094, 0.6594, 0.005999, 0.6724, 0.8094, 0.6748, 0.8093, 0.6772, 0.005992, 0.6749, 0.006181, 0.6096, 0.8095, 0.6119, 0.8094, 0.6594, 0.006044, 0.6571, 0.8094, 0.6721, 0.006007, 0.6697, 0.006019, 0.6656, 0.8094, 0.6679, 0.8092, 0.7232, 0.005859, 0.7209, 0.005992, 0.6749, 0.8093, 0.6772, 0.9214, 0.6567, 0.9229, 0.6582, 0.8754, 0.658, 0.8754, 0.6565, 0.006034, 0.6603, 0.8094, 0.6627, 0.8094, 0.6668, 0.006022, 0.6645, 0.8652, 0.6606, 0.8652, 0.6647, 0.8641, 0.6647, 0.8641, 0.6606, 0.8723, 0.6603, 0.8734, 0.6603, 0.8733, 0.6644, 0.8723, 0.6644, 0.8161, 0.6568, 0.8621, 0.6568, 0.8621, 0.6583, 0.8147, 0.6582, 0.8621, 0.6568, 0.8642, 0.6581, 0.8634, 0.6589, 0.8621, 0.6583, 0.8741, 0.6586, 0.8733, 0.6578, 0.8754, 0.6565, 0.8754, 0.658, 0.8723, 0.6603, 0.8733, 0.6578, 0.8741, 0.6586, 0.8734, 0.6603, 0.006007, 0.6697, 0.8094, 0.6721, 0.8094, 0.6748, 0.005999, 0.6724, 0.8634, 0.6589, 0.8642, 0.6581, 0.8652, 0.6606, 0.8641, 0.6606, 0.8094, 0.6627, 0.006034, 0.6603, 0.00604, 0.6586, 0.8094, 0.6609, 0.2197, 0.2923, 0.2197, 0.2983, 0.2108, 0.2983, 0.2108, 0.2923, 0.2197, 0.2983, 0.2197, 0.3042, 0.2108, 0.3042, 0.2108, 0.2983, 0.2197, 0.3042, 0.2197, 0.3102, 0.2108, 0.3102, 0.2108, 0.3042, 0.2197, 0.2626, 0.2197, 0.2685, 0.2108, 0.2685, 0.2108, 0.2626, 0.2197, 0.2685, 0.2197, 0.2745, 0.2108, 0.2745, 0.2108, 0.2685, 0.2197, 0.2745, 0.2197, 0.2804, 0.2108, 0.2804, 0.2108, 0.2745, 0.2197, 0.2804, 0.2197, 0.2864, 0.2108, 0.2864, 0.2108, 0.2804, 0.2197, 0.2864, 0.2197, 0.2923, 0.2108, 0.2923, 0.2108, 0.2864, 0.1982, 0.273, 0.1932, 0.2763, 0.1874, 0.2622, 0.2015, 0.268, 0.1982, 0.273, 0.1874, 0.2622, 0.2027, 0.2622, 0.2015, 0.268, 0.1874, 0.2622, 0.1732, 0.268, 0.172, 0.2622, 0.1874, 0.2622, 0.1765, 0.273, 0.1732, 0.268, 0.1874, 0.2622, 0.1815, 0.2763, 0.1765, 0.273, 0.1874, 0.2622, 0.1874, 0.2775, 0.1815, 0.2763, 0.1874, 0.2622, 0.1932, 0.2763, 0.1874, 0.2775, 0.1874, 0.2622, 0.141, 0.2764, 0.1361, 0.2731, 0.1469, 0.2622, 0.1361, 0.2731, 0.1327, 0.2681, 0.1469, 0.2622, 0.1327, 0.2681, 0.1315, 0.2623, 0.1469, 0.2622, 0.1622, 0.2622, 0.1611, 0.2681, 0.1469, 0.2622, 0.1611, 0.2681, 0.1577, 0.273, 0.1469, 0.2622, 0.1577, 0.273, 0.1528, 0.2764, 0.1469, 0.2622, 0.1528, 0.2764, 0.1469, 0.2776, 0.1469, 0.2622, 0.1469, 0.2776, 0.141, 0.2764, 0.1469, 0.2622, 0.2108, 0.3224, 0.2197, 0.3224, 0.2197, 0.3301, 0.2108, 0.3301, 0.2197, 0.2503, 0.2108, 0.2503, 0.2108, 0.2426, 0.2197, 0.2426, 0.2045, 0.2503, 0.1874, 0.2503, 0.1874, 0.2426, 0.2045, 0.2426, 0.1874, 0.2503, 0.1703, 0.2503, 0.1703, 0.2426, 0.1874, 0.2426, 0.1468, 0.2504, 0.1297, 0.2504, 0.1297, 0.2427, 0.1468, 0.2426, 0.1639, 0.2503, 0.1468, 0.2504, 0.1468, 0.2426, 0.1639, 0.2426, 0.2027, 0.2622, 0.1874, 0.2622, 0.1874, 0.2532, 0.2027, 0.2532, 0.1874, 0.2622, 0.172, 0.2622, 0.172, 0.2532, 0.1874, 0.2532, 0.2197, 0.2626, 0.2108, 0.2626, 0.2108, 0.2536, 0.2197, 0.2536, 0.1622, 0.2622, 0.1469, 0.2622, 0.1468, 0.2533, 0.1622, 0.2532, 0.1469, 0.2622, 0.1315, 0.2623, 0.1315, 0.2533, 0.1468, 0.2533, 0.2108, 0.3102, 0.2197, 0.3102, 0.2197, 0.3191, 0.2108, 0.3191, 0.2027, 0.2532, 0.1874, 0.2532, 0.1874, 0.2503, 0.2045, 0.2503, 0.1874, 0.2532, 0.172, 0.2532, 0.1703, 0.2503, 0.1874, 0.2503, 0.2197, 0.2536, 0.2108, 0.2536, 0.2108, 0.2503, 0.2197, 0.2503, 0.1622, 0.2532, 0.1468, 0.2533, 0.1468, 0.2504, 0.1639, 0.2503, 0.1468, 0.2533, 0.1315, 0.2533, 0.1297, 0.2504, 0.1468, 0.2504, 0.2108, 0.3191, 0.2197, 0.3191, 0.2197, 0.3224, 0.2108, 0.3224, 0.2197, 0.2923, 0.2197, 0.2983, 0.2108, 0.2983, 0.2108, 0.2923, 0.2197, 0.2983, 0.2197, 0.3042, 0.2108, 0.3042, 0.2108, 0.2983, 0.2197, 0.3042, 0.2197, 0.3102, 0.2108, 0.3102, 0.2108, 0.3042, 0.2197, 0.2626, 0.2197, 0.2685, 0.2108, 0.2685, 0.2108, 0.2626, 0.2197, 0.2685, 0.2197, 0.2745, 0.2108, 0.2745, 0.2108, 0.2685, 0.2197, 0.2745, 0.2197, 0.2804, 0.2108, 0.2804, 0.2108, 0.2745, 0.2197, 0.2804, 0.2197, 0.2864, 0.2108, 0.2864, 0.2108, 0.2804, 0.2197, 0.2864, 0.2197, 0.2923, 0.2108, 0.2923, 0.2108, 0.2864, 0.1982, 0.273, 0.1932, 0.2763, 0.1874, 0.2622, 0.2015, 0.268, 0.1982, 0.273, 0.1874, 0.2622, 0.2027, 0.2622, 0.2015, 0.268, 0.1874, 0.2622, 0.1732, 0.268, 0.172, 0.2622, 0.1874, 0.2622, 0.1765, 0.273, 0.1732, 0.268, 0.1874, 0.2622, 0.1815, 0.2763, 0.1765, 0.273, 0.1874, 0.2622, 0.1874, 0.2775, 0.1815, 0.2763, 0.1874, 0.2622, 0.1932, 0.2763, 0.1874, 0.2775, 0.1874, 0.2622, 0.141, 0.2764, 0.1361, 0.2731, 0.1469, 0.2622, 0.1361, 0.2731, 0.1327, 0.2681, 0.1469, 0.2622, 0.1327, 0.2681, 0.1315, 0.2623, 0.1469, 0.2622, 0.1622, 0.2622, 0.1611, 0.2681, 0.1469, 0.2622, 0.1611, 0.2681, 0.1577, 0.273, 0.1469, 0.2622, 0.1577, 0.273, 0.1528, 0.2764, 0.1469, 0.2622, 0.1528, 0.2764, 0.1469, 0.2776, 0.1469, 0.2622, 0.1469, 0.2776, 0.141, 0.2764, 0.1469, 0.2622, 0.2108, 0.3224, 0.2197, 0.3224, 0.2197, 0.3301, 0.2108, 0.3301, 0.2197, 0.2503, 0.2108, 0.2503, 0.2108, 0.2426, 0.2197, 0.2426, 0.2045, 0.2503, 0.1874, 0.2503, 0.1874, 0.2426, 0.2045, 0.2426, 0.1874, 0.2503, 0.1703, 0.2503, 0.1703, 0.2426, 0.1874, 0.2426, 0.1468, 0.2504, 0.1297, 0.2504, 0.1297, 0.2427, 0.1468, 0.2426, 0.1639, 0.2503, 0.1468, 0.2504, 0.1468, 0.2426, 0.1639, 0.2426, 0.2027, 0.2622, 0.1874, 0.2622, 0.1874, 0.2532, 0.2027, 0.2532, 0.1874, 0.2622, 0.172, 0.2622, 0.172, 0.2532, 0.1874, 0.2532, 0.2197, 0.2626, 0.2108, 0.2626, 0.2108, 0.2536, 0.2197, 0.2536, 0.1622, 0.2622, 0.1469, 0.2622, 0.1468, 0.2533, 0.1622, 0.2532, 0.1469, 0.2622, 0.1315, 0.2623, 0.1315, 0.2533, 0.1468, 0.2533, 0.2108, 0.3102, 0.2197, 0.3102, 0.2197, 0.3191, 0.2108, 0.3191, 0.2027, 0.2532, 0.1874, 0.2532, 0.1874, 0.2503, 0.2045, 0.2503, 0.1874, 0.2532, 0.172, 0.2532, 0.1703, 0.2503, 0.1874, 0.2503, 0.2197, 0.2536, 0.2108, 0.2536, 0.2108, 0.2503, 0.2197, 0.2503, 0.1622, 0.2532, 0.1468, 0.2533, 0.1468, 0.2504, 0.1639, 0.2503, 0.1468, 0.2533, 0.1315, 0.2533, 0.1297, 0.2504, 0.1468, 0.2504, 0.2108, 0.3191, 0.2197, 0.3191, 0.2197, 0.3224, 0.2108, 0.3224])
me_mesh.materials.append(mat_lambert1_004)
me_mesh.update()
me_mesh.normals_split_custom_set([tuple(v) for v in zip(*[iter([1.073e-07, 0.7071, 0.7071, 1.073e-07, 0.7071, 0.7071, 1.073e-07, 0.7071, 0.7071, 1.073e-07, 0.7071, 0.7071, -1.349e-08, -0.07187, 0.9974, -1.633e-08, -0.07187, 0.9974, 4.408e-08, 0.6976, 0.7165, 5.675e-08, 0.6976, 0.7165, -3.131e-09, 0.09758, -0.9952, -6.955e-06, 0.09758, -0.9952, -7.996e-08, -0.6886, -0.7251, -8.29e-05, -0.6886, -0.7251, 8.839e-08, 0.7071, 0.7071, 8.839e-08, 0.7071, 0.7071, 5.675e-08, 0.6976, 0.7165, 4.408e-08, 0.6976, 0.7165, -3.74e-06, 0.5947, -0.8039, 8.731e-08, 0.5947, -0.8039, 1.222e-07, 0.7071, -0.7071, 1.222e-07, 0.7071, -0.7071, -9.474e-08, -0.7071, -0.7071, -9.474e-08, -0.7071, -0.7071, -8.29e-05, -0.6886, -0.7251, -7.996e-08, -0.6886, -0.7251, -1.0, 3.934e-06, 0.0, -1.0, 3.934e-06, 0.0, -1.0, -6.336e-06, 0.0, -1.0, -3.293e-06, 0.0, -8.695e-08, -0.6185, 0.7857, 2.722e-05, -0.6185, 0.7857, -1.117e-07, -0.7071, 0.7071, -1.117e-07, -0.7071, 0.7071, 1.0, -6.213e-06, 0.0, 1.0, 0.0, 0.0, 1.0, 0.0, 0.0, 1.0, -7.998e-06, 0.0, -1.0, -5.125e-06, 0.0, -1.0, -8.719e-06, 0.0, -1.0, 7.383e-06, 0.0, -1.0, 7.383e-06, 0.0, 1.0, 0.0, 0.0, 1.0, 5.665e-06, 0.0, 1.0, 8.05e-06, 0.0, 1.0, 0.0, 0.0, 1.0, 5.665e-06, 0.0, 1.0, 1.401e-06, 0.0, 1.0, -6.67e-07, 0.0, 1.0, 8.05e-06, 0.0, -1.0, -1.808e-05, 0.0, -1.0, -1.755e-05, 0.0, -1.0, -3.293e-06, 0.0, -1.0, -6.336e-06, 0.0, -1.0, -5.125e-06, 0.0, -1.0, -1.755e-05, 0.0, -1.0, -1.808e-05, 0.0, -1.0, -8.719e-06, 0.0, 8.731e-08, 0.5947, -0.8039, -3.74e-06, 0.5947, -0.8039, -6.955e-06, 0.09758, -0.9952, -3.131e-09, 0.09758, -0.9952, 1.0, -6.67e-07, 0.0, 1.0, 1.401e-06, 0.0, 1.0, -6.213e-06, 0.0, 1.0, -7.998e-06, 0.0, 2.722e-05, -0.6185, 0.7857, -8.695e-08, -0.6185, 0.7857, -1.633e-08, -0.07187, 0.9974, -1.349e-08, -0.07187, 0.9974, -2.925e-06, 0.3827, -0.9239, 0.0, 0.7071, -0.7071, 0.0, 0.7071, -0.7071, -2.925e-06, 0.3827, -0.9239, 0.0, 0.7071, -0.7071, 0.0, 0.9239, -0.3827, 0.0, 0.9239, -0.3827, 0.0, 0.7071, -0.7071, 0.0, 0.9239, -0.3827, 6.055e-08, 0.9969, -0.07842, 6.204e-08, 0.9969, -0.07842, 0.0, 0.9239, -0.3827, -7.534e-07, -0.9969, -0.07841, 0.0, -0.9239, -0.3827, 0.0, -0.9239, -0.3827, 0.0, -0.9969, -0.07841, 0.0, -0.9239, -0.3827, 0.0, -0.7071, -0.7071, 0.0, -0.7071, -0.7071, 0.0, -0.9239, -0.3827, 0.0, -0.7071, -0.7071, 0.0, -0.3827, -0.9239, 0.0, -0.3827, -0.9239, 0.0, -0.7071, -0.7071, 0.0, -0.3827, -0.9239, -2.925e-06, 2.844e-06, -1.0, -2.925e-06, 2.844e-06, -1.0, 0.0, -0.3827, -0.9239, -2.925e-06, 2.844e-06, -1.0, -2.925e-06, 0.3827, -0.9239, -2.925e-06, 0.3827, -0.9239, -2.925e-06, 2.844e-06, -1.0, -1.0, 0.0, 0.0, -1.0, 6.741e-06, 0.0, -1.0, 5.645e-12, 0.0, -1.0, 0.0, 0.0, -1.0, 0.0, 0.0, -1.0, 5.645e-12, 0.0, -1.0, 0.0, 0.0, -1.0, 0.0, 0.0, -1.0, 5.645e-12, 0.0, -1.0, 0.0, 0.0, -1.0, 0.0, 0.0, -1.0, 5.645e-12, 0.0, -1.0, 0.0, 0.0, -1.0, 0.0, 0.0, -1.0, 5.645e-12, 0.0, -1.0, -6.74e-06, 0.0, -1.0, 0.0, 0.0, -1.0, 5.645e-12, 0.0, -1.0, 1.992e-10, 0.0, -1.0, -6.74e-06, 0.0, -1.0, 5.645e-12, 0.0, -1.0, 6.741e-06, 0.0, -1.0, 1.992e-10, 0.0, -1.0, 5.645e-12, 0.0, 1.0, 0.0, 0.0, 1.0, 1.685e-06, 0.0, 1.0, -2.106e-07, 0.0, 1.0, 1.685e-06, 0.0, 1.0, 1.685e-06, 0.0, 1.0, -2.106e-07, 0.0, 1.0, 1.685e-06, 0.0, 1.0, 0.0, 0.0, 1.0, -2.106e-07, 0.0, 1.0, 0.0, 0.0, 1.0, -3.37e-06, 0.0, 1.0, -2.106e-07, 0.0, 1.0, -3.37e-06, 0.0, 1.0, -3.37e-06, 0.0, 1.0, -2.106e-07, 0.0, 1.0, -3.37e-06, 0.0, 1.0, 0.0, 0.0, 1.0, -2.106e-07, 0.0, 1.0, 0.0, 0.0, 1.0, 0.0, 0.0, 1.0, -2.106e-07, 0.0, 1.0, 0.0, 0.0, 1.0, 0.0, 0.0, 1.0, -2.106e-07, 0.0, 1.203e-07, 1.0, 0.0, 1.203e-07, 1.0, 0.0, 1.203e-07, 1.0, 0.0, 1.203e-07, 1.0, 0.0, 0.0, -1.0, 0.0, 0.0, -1.0, 0.0, 0.0, -1.0, 0.0, 0.0, -1.0, 0.0, -1.0, 0.0, 0.0, -1.0, 0.0, 0.0, -1.0, 0.0, 0.0, -1.0, 0.0, 0.0, -1.0, 0.0, 0.0, -1.0, 0.0, 0.0, -1.0, 0.0, 0.0, -1.0, 0.0, 0.0, 1.0, 0.0, 0.0, 1.0, 0.0, 0.0, 1.0, 0.0, 0.0, 1.0, 0.0, 0.0, 1.0, 0.0, 0.0, 1.0, 0.0, 0.0, 1.0, 0.0, 0.0, 1.0, 0.0, 0.0, -1.0, 0.0, 0.0, -1.0, 5.645e-12, 0.0, -1.0, 0.0, 0.0, -1.0, 0.0, 0.0, -1.0, 5.645e-12, 0.0, -1.0, 0.0, 0.0, -1.0, 0.0, 0.0, -1.0, 0.0, 0.0, -7.534e-07, -0.9969, -0.07841, 0.0, -0.9969, -0.07841, 0.0, -1.0, 0.0, 0.0, -1.0, 0.0, 1.0, 0.0, 0.0, 1.0, -2.106e-07, 0.0, 1.0, 0.0, 0.0, 1.0, 0.0, 0.0, 1.0, -2.106e-07, 0.0, 1.0, 0.0, 0.0, 1.0, 0.0, 0.0, 1.0, 0.0, 0.0, 6.204e-08, 0.9969, -0.07842, 6.055e-08, 0.9969, -0.07842, 1.203e-07, 1.0, 0.0, 1.203e-07, 1.0, 0.0, -1.0, 0.0, 0.0, -1.0, 0.0, 0.0, -1.0, 0.0, 0.0, -1.0, 0.0, 0.0, -1.0, 0.0, 0.0, -1.0, 0.0, 0.0, -1.0, 0.0, 0.0, -1.0, 0.0, 0.0, 0.0, -0.8524, -0.5228, 0.0, -0.8524, -0.5228, 0.0, -0.8524, -0.5228, 0.0, -0.8524, -0.5228, 1.0, 0.0, 0.0, 1.0, 0.0, 0.0, 1.0, 0.0, 0.0, 1.0, 0.0, 0.0, 1.0, 0.0, 0.0, 1.0, 0.0, 0.0, 1.0, 0.0, 0.0, 1.0, 0.0, 0.0, 5.757e-07, 0.8524, -0.5228, 5.757e-07, 0.8524, -0.5228, 5.757e-07, 0.8524, -0.5228, 5.757e-07, 0.8524, -0.5228, -1.59e-07, -1.0, 0.0, -1.59e-07, -1.0, 0.0, -1.59e-07, -1.0, 0.0, -1.59e-07, -1.0, 0.0, -7.807e-05, -0.01959, 0.9998, -3.77e-08, -0.01959, 0.9998, -3.027e-05, 0.01959, 0.9998, 5.27e-08, 0.01959, 0.9998, 1.59e-07, 1.0, 0.0, 1.59e-07, 1.0, 0.0, 1.59e-07, 1.0, 0.0, 1.59e-07, 1.0, 0.0, 2.004e-08, 0.0, -1.0, 2.004e-08, 0.0, -1.0, 2.004e-08, 0.0, -1.0, 2.004e-08, 0.0, -1.0, 1.0, 0.0, 0.0, 1.0, 0.0, 0.0, 1.0, 0.0, 0.0, 1.0, 0.0, 0.0, -1.0, 0.0, 0.0, -1.0, 0.0, 0.0, -1.0, 0.0, 0.0, -1.0, 0.0, 0.0, -7.807e-05, -0.01959, 0.9998, -1.213e-07, -0.6807, 0.7325, -1.208e-07, -0.6807, 0.7325, -3.77e-08, -0.01959, 0.9998, 6.221e-06, 0.6807, 0.7325, 1.127e-07, 0.6807, 0.7325, 5.27e-08, 0.01959, 0.9998, -3.027e-05, 0.01959, 0.9998, 1.0, 0.0, 0.0, 1.0, 0.0, 0.0, 1.0, 0.0, 0.0, 1.0, 0.0, 0.0, -1.0, 0.0, 0.0, -1.0, 0.0, 0.0, -1.0, 0.0, 0.0, -1.0, 0.0, 0.0, -1.208e-07, -0.6807, 0.7325, -1.213e-07, -0.6807, 0.7325, -1.371e-07, -0.8682, 0.4963, -1.371e-07, -0.8682, 0.4963, 1.0, 0.0, 0.0, 1.0, 0.0, 0.0, 1.0, 0.0, 0.0, 1.0, 0.0, 0.0, 1.391e-07, 0.8681, 0.4963, 1.127e-07, 0.6807, 0.7325, 6.221e-06, 0.6807, 0.7325, 1.391e-07, 0.8681, 0.4963, -1.0, 0.0, 0.0, -1.0, 0.0, 0.0, -1.0, 0.0, 0.0, -1.0, 0.0, 0.0, 0.0, -0.3827, -0.9239, 0.0, -0.7071, -0.7071, 0.0, -0.7071, -0.7071, 0.0, -0.3827, -0.9239, 0.0, -0.7071, -0.7071, -7.312e-07, -0.9239, -0.3827, -7.312e-07, -0.9239, -0.3827, 0.0, -0.7071, -0.7071, -7.312e-07, -0.9239, -0.3827, -8.127e-07, -0.9969, -0.07842, -8.113e-07, -0.9969, -0.07842, -7.312e-07, -0.9239, -0.3827, -2.056e-06, 0.9969, -0.07841, 0.0, 0.9239, -0.3827, 0.0, 0.9239, -0.3827, 0.0, 0.9969, -0.07841, 0.0, 0.9239, -0.3827, 0.0, 0.7071, -0.7071, 0.0, 0.7071, -0.7071, 0.0, 0.9239, -0.3827, 0.0, 0.7071, -0.7071, 0.0, 0.3827, -0.9239, 0.0, 0.3827, -0.9239, 0.0, 0.7071, -0.7071, 0.0, 0.3827, -0.9239, 0.0, -2.824e-06, -1.0, 0.0, -2.824e-06, -1.0, 0.0, 0.3827, -0.9239, 0.0, -2.824e-06, -1.0, 0.0, -0.3827, -0.9239, 0.0, -0.3827, -0.9239, 0.0, -2.824e-06, -1.0, 1.0, 0.0, 0.0, 1.0, 0.0, 0.0, 1.0, 0.0, 0.0, 1.0, 0.0, 0.0, 1.0, 0.0, 0.0, 1.0, 0.0, 0.0, 1.0, 0.0, 0.0, 1.0, 0.0, 0.0, 1.0, 0.0, 0.0, 1.0, 0.0, 0.0, 1.0, 0.0, 0.0, 1.0, 0.0, 0.0, 1.0, 0.0, 0.0, 1.0, 0.0, 0.0, 1.0, 0.0, 0.0, 1.0, 0.0, 0.0, 1.0, 0.0, 0.0, 1.0, 0.0, 0.0, 1.0, 0.0, 0.0, 1.0, 0.0, 0.0, 1.0, 0.0, 0.0, 1.0, 0.0, 0.0, 1.0, 0.0, 0.0, 1.0, 0.0, 0.0, -1.0, 0.0, 0.0, -1.0, -1.685e-06, 0.0, -1.0, -2.106e-07, 0.0, -1.0, -1.685e-06, 0.0, -1.0, -1.685e-06, 0.0, -1.0, -2.106e-07, 0.0, -1.0, -1.685e-06, 0.0, -1.0, 0.0, 0.0, -1.0, -2.106e-07, 0.0, -1.0, 0.0, 0.0, -1.0, 0.0, 0.0, -1.0, -2.106e-07, 0.0, -1.0, 0.0, 0.0, -1.0, 0.0, 0.0, -1.0, -2.106e-07, 0.0, -1.0, 0.0, 0.0, -1.0, 0.0, 0.0, -1.0, -2.106e-07, 0.0, -1.0, 0.0, 0.0, -1.0, 0.0, 0.0, -1.0, -2.106e-07, 0.0, -1.0, 0.0, 0.0, -1.0, 0.0, 0.0, -1.0, -2.106e-07, 0.0, -1.805e-07, -1.0, 0.0, -1.805e-07, -1.0, 0.0, -1.805e-07, -1.0, 0.0, -1.805e-07, -1.0, 0.0, 0.0, 1.0, 0.0, 0.0, 1.0, 0.0, 0.0, 1.0, 0.0, 0.0, 1.0, 0.0, 1.0, 0.0, 0.0, 1.0, 0.0, 0.0, 1.0, 0.0, 0.0, 1.0, 0.0, 0.0, 1.0, 0.0, 0.0, 1.0, 0.0, 0.0, 1.0, 0.0, 0.0, 1.0, 0.0, 0.0, -1.0, 0.0, 0.0, -1.0, 0.0, 0.0, -1.0, 0.0, 0.0, -1.0, 0.0, 0.0, -1.0, 0.0, 0.0, -1.0, 0.0, 0.0, -1.0, 0.0, 0.0, -1.0, 0.0, 0.0, 1.0, 0.0, 0.0, 1.0, 0.0, 0.0, 1.0, 0.0, 0.0, 1.0, 0.0, 0.0, 1.0, 0.0, 0.0, 1.0, 0.0, 0.0, 1.0, 0.0, 0.0, 1.0, 0.0, 0.0, -2.056e-06, 0.9969, -0.07841, 0.0, 0.9969, -0.07841, 0.0, 1.0, 0.0, 0.0, 1.0, 0.0, -1.0, 0.0, 0.0, -1.0, -2.106e-07, 0.0, -1.0, 0.0, 0.0, -1.0, 0.0, 0.0, -1.0, -2.106e-07, 0.0, -1.0, 0.0, 0.0, -1.0, 0.0, 0.0, -1.0, 0.0, 0.0, -8.113e-07, -0.9969, -0.07842, -8.127e-07, -0.9969, -0.07842, -1.805e-07, -1.0, 0.0, -1.805e-07, -1.0, 0.0, 1.0, 0.0, 0.0, 1.0, 0.0, 0.0, 1.0, 0.0, 0.0, 1.0, 0.0, 0.0, 1.0, 0.0, 0.0, 1.0, 0.0, 0.0, 1.0, 0.0, 0.0, 1.0, 0.0, 0.0, 0.0, 0.8524, -0.5228, 0.0, 0.8524, -0.5228, 0.0, 0.8524, -0.5228, 0.0, 0.8524, -0.5228, -1.0, 0.0, 0.0, -1.0, 0.0, 0.0, -1.0, 0.0, 0.0, -1.0, 0.0, 0.0, -1.0, 0.0, 0.0, -1.0, 0.0, 0.0, -1.0, 0.0, 0.0, -1.0, 0.0, 0.0, 4.09e-07, -0.8524, -0.5228, 4.09e-07, -0.8524, -0.5228, 4.09e-07, -0.8524, -0.5228, 4.09e-07, -0.8524, -0.5228, -1.073e-07, -0.7071, 0.7071, -1.073e-07, -0.7071, 0.7071, -1.073e-07, -0.7071, 0.7071, -1.073e-07, -0.7071, 0.7071, 1.349e-08, 0.07187, 0.9974, 1.633e-08, 0.07187, 0.9974, -4.408e-08, -0.6976, 0.7165, -5.675e-08, -0.6976, 0.7165, 3.131e-09, -0.09758, -0.9952, 6.955e-06, -0.09758, -0.9952, 7.996e-08, 0.6886, -0.7251, 8.29e-05, 0.6886, -0.7251, -8.839e-08, -0.7071, 0.7071, -8.839e-08, -0.7071, 0.7071, -5.675e-08, -0.6976, 0.7165, -4.408e-08, -0.6976, 0.7165, 3.74e-06, -0.5947, -0.8039, -8.731e-08, -0.5947, -0.8039, -1.222e-07, -0.7071, -0.7071, -1.222e-07, -0.7071, -0.7071, 9.474e-08, 0.7071, -0.7071, 9.474e-08, 0.7071, -0.7071, 8.29e-05, 0.6886, -0.7251, 7.996e-08, 0.6886, -0.7251, 1.0, -3.934e-06, 0.0, 1.0, -3.934e-06, 0.0, 1.0, 6.336e-06, 0.0, 1.0, 3.293e-06, 0.0, 8.695e-08, 0.6185, 0.7857, -2.722e-05, 0.6185, 0.7857, 1.117e-07, 0.7071, 0.7071, 1.117e-07, 0.7071, 0.7071, -1.0, 6.213e-06, 0.0, -1.0, 0.0, 0.0, -1.0, 0.0, 0.0, -1.0, 7.998e-06, 0.0, 1.0, 5.125e-06, 0.0, 1.0, 8.719e-06, 0.0, 1.0, -7.383e-06, 0.0, 1.0, -7.383e-06, 0.0, -1.0, 0.0, 0.0, -1.0, -5.665e-06, 0.0, -1.0, -8.05e-06, 0.0, -1.0, 0.0, 0.0, -1.0, -5.665e-06, 0.0, -1.0, -1.401e-06, 0.0, -1.0, 6.67e-07, 0.0, -1.0, -8.05e-06, 0.0, 1.0, 1.808e-05, 0.0, 1.0, 1.755e-05, 0.0, 1.0, 3.293e-06, 0.0, 1.0, 6.336e-06, 0.0, 1.0, 5.125e-06, 0.0, 1.0, 1.755e-05, 0.0, 1.0, 1.808e-05, 0.0, 1.0, 8.719e-06, 0.0, -8.731e-08, -0.5947, -0.8039, 3.74e-06, -0.5947, -0.8039, 6.955e-06, -0.09758, -0.9952, 3.131e-09, -0.09758, -0.9952, -1.0, 6.67e-07, 0.0, -1.0, -1.401e-06, 0.0, -1.0, 6.213e-06, 0.0, -1.0, 7.998e-06, 0.0, -2.722e-05, 0.6185, 0.7857, 8.695e-08, 0.6185, 0.7857, 1.633e-08, 0.07187, 0.9974, 1.349e-08, 0.07187, 0.9974, 0.0, 0.3827, -0.9239, 0.0, 0.7071, -0.7071, 0.0, 0.7071, -0.7071, 0.0, 0.3827, -0.9239, 0.0, 0.7071, -0.7071, 0.0, 0.9239, -0.3827, 0.0, 0.9239, -0.3827, 0.0, 0.7071, -0.7071, 0.0, 0.9239, -0.3827, 0.0, 0.9969, -0.07842, 1.72e-09, 0.9969, -0.07842, 0.0, 0.9239, -0.3827, -7.601e-06, -0.9969, -0.07841, 0.0, -0.9239, -0.3827, 0.0, -0.9239, -0.3827, -6.055e-08, -0.9969, -0.07841, 0.0, -0.9239, -0.3827, 0.0, -0.7071, -0.7071, 0.0, -0.7071, -0.7071, 0.0, -0.9239, -0.3827, 0.0, -0.7071, -0.7071, 0.0, -0.3827, -0.9239, 0.0, -0.3827, -0.9239, 0.0, -0.7071, -0.7071, 0.0, -0.3827, -0.9239, 0.0, 1.934e-08, -1.0, 0.0, 1.934e-08, -1.0, 0.0, -0.3827, -0.9239, 0.0, 1.934e-08, -1.0, 0.0, 0.3827, -0.9239, 0.0, 0.3827, -0.9239, 0.0, 1.934e-08, -1.0, -1.0, 0.0, 0.0, -1.0, 6.74e-06, 0.0, -1.0, 0.0, 0.0, -1.0, 0.0, 0.0, -1.0, 0.0, 0.0, -1.0, 0.0, 0.0, -1.0, 0.0, 0.0, -1.0, 0.0, 0.0, -1.0, 0.0, 0.0, -1.0, 0.0, 0.0, -1.0, 0.0, 0.0, -1.0, 0.0, 0.0, -1.0, 0.0, 0.0, -1.0, 0.0, 0.0, -1.0, 0.0, 0.0, -1.0, -6.74e-06, 0.0, -1.0, 0.0, 0.0, -1.0, 0.0, 0.0, -1.0, 0.0, 0.0, -1.0, -6.74e-06, 0.0, -1.0, 0.0, 0.0, -1.0, 6.74e-06, 0.0, -1.0, 0.0, 0.0, -1.0, 0.0, 0.0, 1.0, 0.0, 0.0, 1.0, 1.685e-06, 0.0, 1.0, -2.106e-07, 0.0, 1.0, 1.685e-06, 0.0, 1.0, 1.685e-06, 0.0, 1.0, -2.106e-07, 0.0, 1.0, 1.685e-06, 0.0, 1.0, 0.0, 0.0, 1.0, -2.106e-07, 0.0, 1.0, 0.0, 0.0, 1.0, -3.37e-06, 0.0, 1.0, -2.106e-07, 0.0, 1.0, -3.37e-06, 0.0, 1.0, -3.37e-06, 0.0, 1.0, -2.106e-07, 0.0, 1.0, -3.37e-06, 0.0, 1.0, 0.0, 0.0, 1.0, -2.106e-07, 0.0, 1.0, 0.0, 0.0, 1.0, 0.0, 0.0, 1.0, -2.106e-07, 0.0, 1.0, 0.0, 0.0, 1.0, 0.0, 0.0, 1.0, -2.106e-07, 0.0, 0.0, 1.0, 0.0, 0.0, 1.0, 0.0, 0.0, 1.0, 0.0, 0.0, 1.0, 0.0, -1.203e-07, -1.0, 0.0, -1.203e-07, -1.0, 0.0, -1.203e-07, -1.0, 0.0, -1.203e-07, -1.0, 0.0, -1.0, 0.0, 0.0, -1.0, 0.0, 0.0, -1.0, 0.0, 0.0, -1.0, 0.0, 0.0, -1.0, 0.0, 0.0, -1.0, 0.0, 0.0, -1.0, 0.0, 0.0, -1.0, 0.0, 0.0, 1.0, 0.0, 0.0, 1.0, 0.0, 0.0, 1.0, 0.0, 0.0, 1.0, 0.0, 0.0, 1.0, 0.0, 0.0, 1.0, 0.0, 0.0, 1.0, 0.0, 0.0, 1.0, 0.0, 0.0, -1.0, 0.0, 0.0, -1.0, 0.0, 0.0, -1.0, 0.0, 0.0, -1.0, 0.0, 0.0, -1.0, 0.0, 0.0, -1.0, 0.0, 0.0, -1.0, 0.0, 0.0, -1.0, 0.0, 0.0, -7.601e-06, -0.9969, -0.07841, -6.055e-08, -0.9969, -0.07841, -1.203e-07, -1.0, 0.0, -1.203e-07, -1.0, 0.0, 1.0, 0.0, 0.0, 1.0, -2.106e-07, 0.0, 1.0, 0.0, 0.0, 1.0, 0.0, 0.0, 1.0, -2.106e-07, 0.0, 1.0, 0.0, 0.0, 1.0, 0.0, 0.0, 1.0, 0.0, 0.0, 1.72e-09, 0.9969, -0.07842, 0.0, 0.9969, -0.07842, 0.0, 1.0, 0.0, 0.0, 1.0, 0.0, -1.0, 0.0, 0.0, -1.0, 0.0, 0.0, -1.0, 0.0, 0.0, -1.0, 0.0, 0.0, -1.0, 0.0, 0.0, -1.0, 0.0, 0.0, -1.0, 0.0, 0.0, -1.0, 0.0, 0.0, -5.757e-07, -0.8524, -0.5228, -5.757e-07, -0.8524, -0.5228, -5.757e-07, -0.8524, -0.5228, -5.757e-07, -0.8524, -0.5228, 1.0, 0.0, 0.0, 1.0, 0.0, 0.0, 1.0, 0.0, 0.0, 1.0, 0.0, 0.0, 1.0, 0.0, 0.0, 1.0, 0.0, 0.0, 1.0, 0.0, 0.0, 1.0, 0.0, 0.0, 0.0, 0.8524, -0.5228, 0.0, 0.8524, -0.5228, 0.0, 0.8524, -0.5228, 0.0, 0.8524, -0.5228, 0.0, -0.3827, -0.9239, 0.0, -0.7071, -0.7071, 0.0, -0.7071, -0.7071, 0.0, -0.3827, -0.9239, 0.0, -0.7071, -0.7071, 0.0, -0.9239, -0.3827, 0.0, -0.9239, -0.3827, 0.0, -0.7071, -0.7071, 0.0, -0.9239, -0.3827, 0.0, -0.9969, -0.07842, -1.72e-09, -0.9969, -0.07842, 0.0, -0.9239, -0.3827, 8.35e-06, 0.9969, -0.07841, 7.312e-07, 0.9239, -0.3827, 7.312e-07, 0.9239, -0.3827, 8.127e-07, 0.9969, -0.07841, 7.312e-07, 0.9239, -0.3827, 0.0, 0.7071, -0.7071, 0.0, 0.7071, -0.7071, 7.312e-07, 0.9239, -0.3827, 0.0, 0.7071, -0.7071, -2.925e-06, 0.3827, -0.9239, -2.925e-06, 0.3827, -0.9239, 0.0, 0.7071, -0.7071, -2.925e-06, 0.3827, -0.9239, -2.925e-06, -2.786e-06, -1.0, -2.925e-06, -2.786e-06, -1.0, -2.925e-06, 0.3827, -0.9239, -2.925e-06, -2.786e-06, -1.0, 0.0, -0.3827, -0.9239, 0.0, -0.3827, -0.9239, -2.925e-06, -2.786e-06, -1.0, 1.0, 0.0, 0.0, 1.0, 0.0, 0.0, 1.0, 0.0, 0.0, 1.0, 0.0, 0.0, 1.0, 0.0, 0.0, 1.0, 0.0, 0.0, 1.0, 0.0, 0.0, 1.0, 0.0, 0.0, 1.0, 0.0, 0.0, 1.0, 0.0, 0.0, 1.0, 0.0, 0.0, 1.0, 0.0, 0.0, 1.0, 0.0, 0.0, 1.0, 0.0, 0.0, 1.0, 0.0, 0.0, 1.0, 0.0, 0.0, 1.0, 0.0, 0.0, 1.0, 0.0, 0.0, 1.0, 0.0, 0.0, 1.0, 0.0, 0.0, 1.0, 0.0, 0.0, 1.0, 0.0, 0.0, 1.0, 0.0, 0.0, 1.0, 0.0, 0.0, -1.0, 0.0, 0.0, -1.0, -1.685e-06, 0.0, -1.0, -2.106e-07, 0.0, -1.0, -1.685e-06, 0.0, -1.0, -1.685e-06, 0.0, -1.0, -2.106e-07, 0.0, -1.0, -1.685e-06, 0.0, -1.0, 0.0, 0.0, -1.0, -2.106e-07, 0.0, -1.0, 0.0, 0.0, -1.0, 0.0, 0.0, -1.0, -2.106e-07, 0.0, -1.0, 0.0, 0.0, -1.0, 0.0, 0.0, -1.0, -2.106e-07, 0.0, -1.0, 0.0, 0.0, -1.0, 0.0, 0.0, -1.0, -2.106e-07, 0.0, -1.0, 0.0, 0.0, -1.0, 0.0, 0.0, -1.0, -2.106e-07, 0.0, -1.0, 0.0, 0.0, -1.0, 0.0, 0.0, -1.0, -2.106e-07, 0.0, 0.0, -1.0, 0.0, 0.0, -1.0, 0.0, 0.0, -1.0, 0.0, 0.0, -1.0, 0.0, 1.805e-07, 1.0, 0.0, 1.805e-07, 1.0, 0.0, 1.805e-07, 1.0, 0.0, 1.805e-07, 1.0, 0.0, 1.0, 0.0, 0.0, 1.0, 0.0, 0.0, 1.0, 0.0, 0.0, 1.0, 0.0, 0.0, 1.0, 0.0, 0.0, 1.0, 0.0, 0.0, 1.0, 0.0, 0.0, 1.0, 0.0, 0.0, -1.0, 0.0, 0.0, -1.0, 0.0, 0.0, -1.0, 0.0, 0.0, -1.0, 0.0, 0.0, -1.0, 0.0, 0.0, -1.0, 0.0, 0.0, -1.0, 0.0, 0.0, -1.0, 0.0, 0.0, 1.0, 0.0, 0.0, 1.0, 0.0, 0.0, 1.0, 0.0, 0.0, 1.0, 0.0, 0.0, 1.0, 0.0, 0.0, 1.0, 0.0, 0.0, 1.0, 0.0, 0.0, 1.0, 0.0, 0.0, 8.35e-06, 0.9969, -0.07841, 8.127e-07, 0.9969, -0.07841, 1.805e-07, 1.0, 0.0, 1.805e-07, 1.0, 0.0, -1.0, 0.0, 0.0, -1.0, -2.106e-07, 0.0, -1.0, 0.0, 0.0, -1.0, 0.0, 0.0, -1.0, -2.106e-07, 0.0, -1.0, 0.0, 0.0, -1.0, 0.0, 0.0, -1.0, 0.0, 0.0, -1.72e-09, -0.9969, -0.07842, 0.0, -0.9969, -0.07842, 0.0, -1.0, 0.0, 0.0, -1.0, 0.0, 1.0, 0.0, 0.0, 1.0, 0.0, 0.0, 1.0, 0.0, 0.0, 1.0, 0.0, 0.0, 1.0, 0.0, 0.0, 1.0, 0.0, 0.0, 1.0, 0.0, 0.0, 1.0, 0.0, 0.0, -4.09e-07, 0.8524, -0.5228, -4.09e-07, 0.8524, -0.5228, -4.09e-07, 0.8524, -0.5228, -4.09e-07, 0.8524, -0.5228, -1.0, 0.0, 0.0, -1.0, 0.0, 0.0, -1.0, 0.0, 0.0, -1.0, 0.0, 0.0, -1.0, 0.0, 0.0, -1.0, 0.0, 0.0, -1.0, 0.0, 0.0, -1.0, 0.0, 0.0, 0.0, -0.8524, -0.5228, 0.0, -0.8524, -0.5228, 0.0, -0.8524, -0.5228, 0.0, -0.8524, -0.5228])] * 3)])
me_mesh_001 = bpy.data.meshes.new('Mesh.001')
me_mesh_001.from_pydata([(0.5172, 0.001978, -1.026), (0.5172, -0.003022, -1.026), (0.5216, -0.005522, -1.026), (0.5259, -0.003022, -1.026), (0.5259, 0.001978, -1.026), (0.5216, 0.004478, -1.026), (0.5172, 0.001978, 2.202), (0.5172, -0.003022, 2.202), (0.5216, -0.005522, 2.202), (0.5259, -0.003022, 2.202), (0.5259, 0.001978, 2.202), (0.5216, 0.004478, 2.202), (0.5216, -0.0005222, -1.026), (0.5216, -0.0005222, 2.202), (-0.5498, 0.001978, -1.026), (-0.5498, -0.003022, -1.026), (-0.5455, -0.005522, -1.026), (-0.5412, -0.003022, -1.026), (-0.5412, 0.001978, -1.026), (-0.5455, 0.004478, -1.026), (-0.5498, 0.001978, 2.202), (-0.5498, -0.003022, 2.202), (-0.5455, -0.005522, 2.202), (-0.5412, -0.003022, 2.202), (-0.5412, 0.001978, 2.202), (-0.5455, 0.004478, 2.202), (-0.5455, -0.0005221, -1.026), (-0.5455, -0.0005221, 2.202)], [], [(0, 1, 7, 6), (1, 2, 8, 7), (2, 3, 9, 8), (3, 4, 10, 9), (4, 5, 11, 10), (5, 0, 6, 11), (1, 0, 12), (2, 1, 12), (3, 2, 12), (4, 3, 12), (5, 4, 12), (0, 5, 12), (6, 7, 13), (7, 8, 13), (8, 9, 13), (9, 10, 13), (10, 11, 13), (11, 6, 13), (14, 15, 21, 20), (15, 16, 22, 21), (16, 17, 23, 22), (17, 18, 24, 23), (18, 19, 25, 24), (19, 14, 20, 25), (15, 14, 26), (16, 15, 26), (17, 16, 26), (18, 17, 26), (19, 18, 26), (14, 19, 26), (20, 21, 27), (21, 22, 27), (22, 23, 27), (23, 24, 27), (24, 25, 27), (25, 20, 27)])
me_mesh_001.polygons.foreach_set('use_smooth', [True] * 36)
_uv = me_mesh_001.uv_layers.new(name='map1')
_uv.uv.foreach_set('vector', [0.375, 0.3125, 0.4167, 0.3125, 0.4167, 0.6884, 0.375, 0.6884, 0.4167, 0.3125, 0.4583, 0.3125, 0.4583, 0.6884, 0.4167, 0.6884, 0.4583, 0.3125, 0.5, 0.3125, 0.5, 0.6884, 0.4583, 0.6884, 0.5, 0.3125, 0.5417, 0.3125, 0.5417, 0.6884, 0.5, 0.6884, 0.5417, 0.3125, 0.5833, 0.3125, 0.5833, 0.6884, 0.5417, 0.6884, 0.5833, 0.3125, 0.625, 0.3125, 0.625, 0.6884, 0.5833, 0.6884, 0.4219, 0.02093, 0.5781, 0.02093, 0.5, 0.15, 0.3438, 0.1562, 0.4219, 0.02093, 0.5, 0.15, 0.4219, 0.2916, 0.3438, 0.1562, 0.5, 0.15, 0.5781, 0.2916, 0.4219, 0.2916, 0.5, 0.15, 0.6562, 0.1562, 0.5781, 0.2916, 0.5, 0.15, 0.5781, 0.02093, 0.6562, 0.1562, 0.5, 0.15, 0.5781, 0.9791, 0.4219, 0.9791, 0.5, 0.8375, 0.4219, 0.9791, 0.3438, 0.8438, 0.5, 0.8375, 0.3438, 0.8438, 0.4219, 0.7084, 0.5, 0.8375, 0.4219, 0.7084, 0.5781, 0.7084, 0.5, 0.8375, 0.5781, 0.7084, 0.6562, 0.8438, 0.5, 0.8375, 0.6562, 0.8438, 0.5781, 0.9791, 0.5, 0.8375, 0.375, 0.3125, 0.4167, 0.3125, 0.4167, 0.6884, 0.375, 0.6884, 0.4167, 0.3125, 0.4583, 0.3125, 0.4583, 0.6884, 0.4167, 0.6884, 0.4583, 0.3125, 0.5, 0.3125, 0.5, 0.6884, 0.4583, 0.6884, 0.5, 0.3125, 0.5417, 0.3125, 0.5417, 0.6884, 0.5, 0.6884, 0.5417, 0.3125, 0.5833, 0.3125, 0.5833, 0.6884, 0.5417, 0.6884, 0.5833, 0.3125, 0.625, 0.3125, 0.625, 0.6884, 0.5833, 0.6884, 0.4219, 0.02093, 0.5781, 0.02093, 0.5, 0.15, 0.3438, 0.1562, 0.4219, 0.02093, 0.5, 0.15, 0.4219, 0.2916, 0.3438, 0.1562, 0.5, 0.15, 0.5781, 0.2916, 0.4219, 0.2916, 0.5, 0.15, 0.6562, 0.1562, 0.5781, 0.2916, 0.5, 0.15, 0.5781, 0.02093, 0.6562, 0.1562, 0.5, 0.15, 0.5781, 0.9791, 0.4219, 0.9791, 0.5, 0.8375, 0.4219, 0.9791, 0.3438, 0.8438, 0.5, 0.8375, 0.3438, 0.8438, 0.4219, 0.7084, 0.5, 0.8375, 0.4219, 0.7084, 0.5781, 0.7084, 0.5, 0.8375, 0.5781, 0.7084, 0.6562, 0.8438, 0.5, 0.8375, 0.6562, 0.8438, 0.5781, 0.9791, 0.5, 0.8375])
me_mesh_001.materials.append(mat_lambert1_004)
me_mesh_001.update()

# ---- objects
ob_sm_hanging_lamp = bpy.data.objects.new('SM_Hanging_Lamp', None)
ob_light = bpy.data.objects.new('Light', me_mesh_039)
ob_hanging_lamp = bpy.data.objects.new('Hanging_Lamp', me_mesh)
ob_cable = bpy.data.objects.new('Cable', me_mesh_001)

# ---- transforms, parenting, visibility, modifiers, constraints
ob_sm_hanging_lamp.location = (0.9625, -5.457, 3.968)
ob_sm_hanging_lamp.color = (0.8, 0.8, 0.8, 1.0)
ob_light.parent = ob_sm_hanging_lamp
ob_light.matrix_parent_inverse = Matrix(((1.0, -0.0, -0.0, -0.9625), (-0.0, 1.0, 0.0, 5.457), (-0.0, -0.0, 1.0, -3.968), (-0.0, 0.0, -0.0, 1.0)))
ob_light.location = (0.9625, -5.457, 3.968)
ob_light.color = (0.8, 0.8, 0.8, 1.0)
ob_hanging_lamp.parent = ob_sm_hanging_lamp
ob_hanging_lamp.matrix_parent_inverse = Matrix(((1.0, -0.0, -0.0, -0.9625), (-0.0, 1.0, 0.0, 5.457), (-0.0, -0.0, 1.0, -3.968), (-0.0, 0.0, -0.0, 1.0)))
ob_hanging_lamp.location = (0.9625, -5.457, 3.968)
ob_hanging_lamp.color = (0.8, 0.8, 0.8, 1.0)
ob_cable.parent = ob_sm_hanging_lamp
ob_cable.matrix_parent_inverse = Matrix(((1.0, -0.0, -0.0, -0.9625), (-0.0, 1.0, 0.0, 5.457), (-0.0, -0.0, 1.0, -3.968), (-0.0, 0.0, -0.0, 1.0)))
ob_cable.location = (0.9625, -5.457, 3.968)
ob_cable.color = (0.8, 0.8, 0.8, 1.0)
_m = ob_cable.modifiers.new('Auto Smooth', 'NODES')
_m.node_group = ng_auto_smooth
_gi = [s.identifier for s in ng_auto_smooth.interface.items_tree if s.item_type == 'SOCKET' and s.in_out == 'INPUT']
_m[_gi[1]] = 1.459  # Angle

# ---- collection membership
col_collection.objects.link(ob_sm_hanging_lamp)
col_collection.objects.link(ob_light)
col_collection.objects.link(ob_hanging_lamp)
col_collection.objects.link(ob_cable)

# ---- scene / render settings (as saved in the file)
scene.frame_start = 1; scene.frame_end = 250; scene.frame_set(1)
scene.render.engine = 'CYCLES'
scene.render.image_settings.file_format = 'JPEG'
scene.render.image_settings.color_mode = 'RGB'
scene.render.image_settings.quality = 100
scene.render.resolution_x = 3840
scene.render.resolution_y = 2160
scene.cycles.samples = 1024
scene.cycles.sampling_pattern = 'TABULATED_SOBOL'
scene.cycles.use_light_tree = False
scene.cycles.tile_size = 256
scene.view_settings.view_transform = 'Filmic'
bpy.context.view_layer.update()

# ---- added for rendering (the .blend has no active camera and no usable light): camera, sun
cam_auto = bpy.data.cameras.new('AutoCamera')
cam_auto.lens = 50.0
cam_auto.sensor_width = 36.0
cam_auto.clip_end = 1000.0
ob_auto_camera = bpy.data.objects.new('AutoCamera', cam_auto)
scene.collection.objects.link(ob_auto_camera)
ob_auto_camera.location = (4.36989, -9.54594, 7.22228)
ob_auto_camera.rotation_euler = (1.09748, -7.21219e-08, 0.694738)
scene.camera = ob_auto_camera
light_auto_sun = bpy.data.lights.new('AutoSun', 'SUN')
light_auto_sun.energy = 3.0
light_auto_sun.angle = 0.0523599
ob_auto_sun = bpy.data.objects.new('AutoSun', light_auto_sun)
scene.collection.objects.link(ob_auto_sun)
ob_auto_sun.rotation_euler = (0.872665, 0.174533, 0.523599)
bpy.context.view_layer.update()
